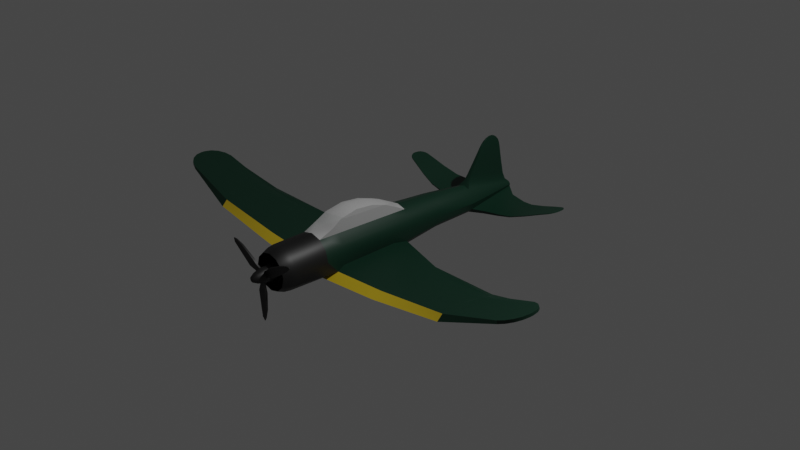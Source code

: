 # Source: zero.blend  (saved by Blender 3.5.10; exported with 4.5.12 LTS)
import bpy
from mathutils import Matrix  # noqa: F401  (used for matrix-valued properties, if any)

bpy.ops.wm.read_factory_settings(use_empty=True)
scene = bpy.context.scene
scene.name = 'Scene'

# ---- collections
col_collection = bpy.data.collections.new('Collection'); scene.collection.children.link(col_collection)
col_plane = bpy.data.collections.new('plane'); scene.collection.children.link(col_plane)

# ---- materials (node trees are filled in below, after node groups)
mat_green = bpy.data.materials.new('green')
mat_green.use_transparent_shadow = False
mat_yellow = bpy.data.materials.new('yellow')
mat_yellow.use_transparent_shadow = False
mat_black = bpy.data.materials.new('black')
mat_black.use_transparent_shadow = False
mat_trans = bpy.data.materials.new('trans')
mat_trans.use_transparent_shadow = False

# ---- node groups
ng_auto_smooth = bpy.data.node_groups.new('Auto Smooth', 'GeometryNodeTree')
_s = ng_auto_smooth.interface.new_socket(name='Geometry', in_out='OUTPUT', socket_type='NodeSocketGeometry')
_s = ng_auto_smooth.interface.new_socket(name='Geometry', in_out='INPUT', socket_type='NodeSocketGeometry')
_s = ng_auto_smooth.interface.new_socket(name='Angle', in_out='INPUT', socket_type='NodeSocketFloat')
_s.subtype = 'ANGLE'
_s.min_value = 0.0
_s.max_value = 3.142
ng_auto_smooth.is_modifier = True
_N = ng_auto_smooth.nodes; _L = ng_auto_smooth.links
n0 = _N.new('NodeGroupOutput'); n0.name = 'Group Output'; n0.location = (480, -100)
n1 = _N.new('NodeGroupInput'); n1.name = 'Group Input'; n1.location = (-420, -300)
n2 = _N.new('NodeGroupInput'); n2.name = 'Group Input.001'; n2.location = (-60, -100)
n3 = _N.new('GeometryNodeSetShadeSmooth'); n3.name = 'Set Shade Smooth'; n3.location = (120, -100)
n3.domain = 'EDGE'
n4 = _N.new('GeometryNodeSetShadeSmooth'); n4.name = 'Set Shade Smooth.001'; n4.location = (300, -100)
n5 = _N.new('GeometryNodeInputMeshEdgeAngle'); n5.name = 'Edge Angle'; n5.location = (-420, -220)
n6 = _N.new('GeometryNodeInputEdgeSmooth'); n6.name = 'Is Edge Smooth'; n6.location = (-60, -160)
n7 = _N.new('GeometryNodeInputShadeSmooth'); n7.name = 'Is Face Smooth'; n7.location = (-240, -340)
n8 = _N.new('FunctionNodeBooleanMath'); n8.name = 'Boolean Math'; n8.location = (-60, -220)
n9 = _N.new('FunctionNodeCompare'); n9.name = 'Compare'; n9.location = (-240, -180)
n9.operation = 'LESS_EQUAL'
_L.new(n5.outputs[0], n9.inputs[0])
_L.new(n4.outputs[0], n0.inputs[0])
_L.new(n1.outputs[1], n9.inputs[1])
_L.new(n9.outputs[0], n8.inputs[0])
_L.new(n7.outputs[0], n8.inputs[1])
_L.new(n2.outputs[0], n3.inputs[0])
_L.new(n6.outputs[0], n3.inputs[1])
_L.new(n3.outputs[0], n4.inputs[0])
_L.new(n8.outputs[0], n3.inputs[2])
n0.is_active_output = True

# ---- material node trees
mat_green.use_nodes = True; mat_green.node_tree.nodes.clear()
_N = mat_green.node_tree.nodes; _L = mat_green.node_tree.links
n0 = _N.new('ShaderNodeBsdfPrincipled'); n0.name = 'Principled BSDF'; n0.location = (10, 300)
n0.distribution = 'GGX'
n0.subsurface_method = 'RANDOM_WALK_SKIN'
n0.inputs[0].default_value = (0.0002174, 0.02365, 0.01169, 1.0)
n0.inputs[3].default_value = 1.45
n0.inputs[27].default_value = (0.0, 0.0, 0.0, 1.0)
n0.inputs[28].default_value = 1.0
n1 = _N.new('ShaderNodeOutputMaterial'); n1.name = 'Material Output'; n1.location = (300, 300)
_L.new(n0.outputs[0], n1.inputs[0])
n1.is_active_output = True
mat_yellow.use_nodes = True; mat_yellow.node_tree.nodes.clear()
_N = mat_yellow.node_tree.nodes; _L = mat_yellow.node_tree.links
n0 = _N.new('ShaderNodeBsdfPrincipled'); n0.name = 'Principled BSDF'; n0.location = (10, 300)
n0.distribution = 'GGX'
n0.subsurface_method = 'RANDOM_WALK_SKIN'
n0.inputs[0].default_value = (0.6982, 0.4943, 0.01987, 1.0)
n0.inputs[3].default_value = 1.45
n0.inputs[27].default_value = (0.0, 0.0, 0.0, 1.0)
n0.inputs[28].default_value = 1.0
n1 = _N.new('ShaderNodeOutputMaterial'); n1.name = 'Material Output'; n1.location = (300, 300)
_L.new(n0.outputs[0], n1.inputs[0])
n1.is_active_output = True
mat_black.use_nodes = True; mat_black.node_tree.nodes.clear()
_N = mat_black.node_tree.nodes; _L = mat_black.node_tree.links
n0 = _N.new('ShaderNodeBsdfPrincipled'); n0.name = 'Principled BSDF'; n0.location = (10, 300)
n0.distribution = 'GGX'
n0.subsurface_method = 'RANDOM_WALK_SKIN'
n0.inputs[0].default_value = (0.007193, 0.007193, 0.007193, 1.0)
n0.inputs[3].default_value = 1.45
n0.inputs[27].default_value = (0.0, 0.0, 0.0, 1.0)
n0.inputs[28].default_value = 1.0
n1 = _N.new('ShaderNodeOutputMaterial'); n1.name = 'Material Output'; n1.location = (300, 300)
_L.new(n0.outputs[0], n1.inputs[0])
n1.is_active_output = True
mat_trans.use_nodes = True; mat_trans.node_tree.nodes.clear()
_N = mat_trans.node_tree.nodes; _L = mat_trans.node_tree.links
n0 = _N.new('ShaderNodeBsdfPrincipled'); n0.name = 'Principled BSDF'; n0.location = (10, 300)
n0.distribution = 'GGX'
n0.subsurface_method = 'RANDOM_WALK_SKIN'
n0.inputs[3].default_value = 1.45
n0.inputs[4].default_value = 0.4882
n0.inputs[13].default_value = 0.4134
n0.inputs[27].default_value = (0.0, 0.0, 0.0, 1.0)
n0.inputs[28].default_value = 1.0
n1 = _N.new('ShaderNodeOutputMaterial'); n1.name = 'Material Output'; n1.location = (300, 300)
_L.new(n0.outputs[0], n1.inputs[0])
n1.is_active_output = True

# ---- world
world_world = bpy.data.worlds.new('World'); scene.world = world_world
world_world.use_nodes = True; world_world.node_tree.nodes.clear()
_N = world_world.node_tree.nodes; _L = world_world.node_tree.links
n0 = _N.new('ShaderNodeOutputWorld'); n0.name = 'World Output'; n0.location = (300, 300)
n1 = _N.new('ShaderNodeBackground'); n1.name = 'Background'; n1.location = (10, 300)
n1.inputs[0].default_value = (0.05088, 0.05088, 0.05088, 1.0)
_L.new(n1.outputs[0], n0.inputs[0])
n0.is_active_output = True
world_world.color = (0.05088, 0.05088, 0.05088)
world_world.use_sun_shadow = False
world_world.sun_shadow_jitter_overblur = 0.0

# ---- cameras
cam_camera = bpy.data.cameras.new('Camera')
cam_camera.clip_end = 100.0
cam_camera.ortho_scale = 7.314

# ---- lights
light_light = bpy.data.lights.new('Light', 'POINT')
light_light.transmission_factor = 0.0
light_light.energy = 1000.0
light_light.shadow_soft_size = 0.1
light_light.shadow_maximum_resolution = 0.006
light_light.use_absolute_resolution = True

# ---- meshes
me_cylinder = bpy.data.meshes.new('Cylinder')
me_cylinder.from_pydata([(0.0, 1.0, -0.6033), (0.0, 1.0, 1.0), (0.5, 0.866, -0.6033), (0.5, 0.866, 1.0), (0.866, 0.5, -0.6033), (0.866, 0.5, 1.0), (1.0, 1.49e-08, -0.6033), (1.0, 0.0, 1.0), (1.053, -0.5659, -1.081), (0.866, -0.5, 1.0), (0.5, -0.866, -0.6033), (0.5, -0.866, 1.0), (0.0, -1.0, -0.6033), (0.0, -1.0, 1.0), (0.8331, -0.6831, -5.2), (0.4945, -1.037, -5.393), (0.0, -0.9978, -5.422), (0.8331, -0.6831, -5.2), (0.8866, -0.1112, -5.422), (0.7678, 0.3321, -5.422), (0.4433, 0.6566, -5.422), (0.0, 0.7753, -5.422), (0.0, -0.9577, 1.292), (0.4789, -0.8294, 1.292), (0.8294, -0.4789, 1.292), (0.9577, 1.49e-08, 1.292), (0.0, 0.9577, 1.292), (0.4789, 0.8294, 1.292), (0.8294, 0.4789, 1.292), (0.0, -0.8387, 1.584), (0.4193, -0.7263, 1.584), (0.7263, -0.4193, 1.584), (0.8387, 2.98e-08, 1.584), (0.7263, 0.4193, 1.584), (0.4193, 0.7263, 1.584), (0.0, 0.8387, 1.584), (0.0, -0.9506, -9.615), (0.3625, -0.8819, -9.602), (0.6126, -0.658, -9.589), (0.6907, -0.3397, -9.586), (0.5834, -0.01352, -9.595), (0.3222, 0.2367, -9.604), (0.0, 0.3454, -9.62), (-0.06039, -0.6095, -12.67), (0.0, -0.6345, -12.66), (0.1041, -0.6177, -12.66), (0.164, -0.5652, -12.66), (0.1849, -0.4904, -12.66), (0.1612, -0.4132, -12.66), (0.09989, -0.3542, -12.66), (0.0, -0.3298, -12.67), (0.396, 0.4967, -7.405), (0.0, 0.6028, -7.405), (0.6861, -0.586, -7.406), (0.7922, -0.1921, -7.406), (0.0, -0.9811, -7.405), (0.6857, 0.2061, -7.406), (0.396, -0.875, -7.405), (3.39, -0.7811, -0.8194), (3.528, -0.4743, -1.185), (3.414, -0.9746, -4.489), (3.576, -0.5161, -4.219), (6.932, -0.3083, -0.9505), (6.946, -0.05644, -1.208), (6.916, -0.3419, -4.024), (6.991, -0.2909, -3.784), (0.4433, 0.9222, -4.915), (0.0, 1.041, -4.915), (0.5232, 1.163, -1.302), (0.0, 1.232, -1.302), (9.585, 0.6101, -1.332), (10.33, 0.8555, -2.233), (9.87, 0.7078, -1.434), (10.11, 0.7888, -1.64), (10.27, 0.8407, -1.921), (10.31, 0.9835, -2.215), (9.558, 0.7642, -1.312), (10.25, 0.9745, -1.903), (10.09, 0.9297, -1.622), (9.845, 0.8558, -1.414), (10.33, 0.8524, -2.434), (9.588, 0.5852, -3.399), (10.27, 0.8282, -2.751), (10.11, 0.769, -3.045), (9.869, 0.6836, -3.273), (9.569, 0.7091, -3.383), (10.31, 0.9771, -2.415), (9.851, 0.804, -3.256), (10.09, 0.8882, -3.028), (10.25, 0.949, -2.732), (0.7874, -0.5436, -4.458), (0.8071, -0.5327, -3.494), (0.8267, -0.5218, -2.531), (0.8464, -0.5109, -1.567), (0.9093, -0.08898, -4.458), (0.9319, -0.06674, -3.494), (0.9546, -0.04449, -2.531), (0.9773, -0.02225, -1.567), (0.4887, 0.8241, -1.567), (0.4773, 0.7822, -2.531), (0.466, 0.7403, -3.494), (0.4546, 0.6985, -4.458), (0.7874, 0.3656, -4.458), (0.8071, 0.3992, -3.494), (0.8267, 0.4328, -2.531), (0.8464, 0.4664, -1.567), (3.479, -0.6075, -3.802), (3.456, -0.5914, -3.009), (3.462, -0.5753, -2.27), (3.468, -0.5592, -1.53), (7.002, -0.1681, -3.247), (6.96, -0.06233, -2.784), (6.984, -0.03508, -2.216), (6.889, 0.005241, -1.565), (0.4887, 1.434, -1.776), (0.4773, 1.585, -2.643), (0.466, 1.488, -3.511), (0.4546, 1.226, -4.309), (0.0, 1.565, -1.776), (0.0, 1.713, -2.643), (0.0, 1.613, -3.511), (0.0, 1.348, -4.309), (0.6058, -0.6545, -9.362), (0.3625, -0.8819, -9.602), (0.164, -0.5652, -12.66), (0.1041, -0.6177, -12.66), (0.6126, -0.658, -9.589), (0.3568, -0.8785, -9.374), (0.164, -0.5652, -12.66), (0.1041, -0.6177, -12.66), (2.533, -0.5194, -10.05), (2.404, -0.4831, -11.66), (2.379, -0.5166, -11.67), (2.497, -0.5689, -10.05), (1.14, -0.6797, -9.873), (1.872, -0.6295, -9.997), (1.785, -0.7306, -10.01), (1.057, -0.8195, -9.872), (0.8887, -0.6694, -12.1), (1.793, -0.618, -11.82), (1.824, -0.5826, -11.81), (0.8658, -0.6318, -12.11), (3.169, -0.2618, -11.57), (3.886, -0.02892, -11.52), (3.885, -0.05386, -11.52), (3.157, -0.2922, -11.58), (3.947, -0.04317, -10.37), (3.243, -0.3102, -10.19), (3.26, -0.2657, -10.19), (3.948, -0.006755, -10.37), (4.616, 0.1816, -10.93), (4.306, 0.08188, -10.47), (4.598, 0.1784, -10.79), (4.532, 0.1583, -10.65), (4.43, 0.1244, -10.54), (4.295, 0.1127, -10.47), (4.606, 0.2077, -10.93), (4.419, 0.1546, -10.54), (4.521, 0.1874, -10.65), (4.587, 0.206, -10.79), (4.245, 0.05525, -11.5), (4.607, 0.1739, -11.12), (4.378, 0.09629, -11.47), (4.494, 0.1333, -11.38), (4.574, 0.1605, -11.26), (4.597, 0.1981, -11.12), (4.237, 0.07646, -11.5), (4.565, 0.1833, -11.26), (4.485, 0.155, -11.38), (4.37, 0.1175, -11.47), (0.1445, 0.5093, -9.808), (0.0, 0.5582, -9.815), (0.09013, -0.115, -12.37), (0.0, -0.09296, -12.37), (-0.09013, -0.115, -12.37), (-0.06456, 1.948, -10.72), (-0.02061, 1.71, -11.96), (-0.02713, 0.9273, -12.11), (-0.03704, 0.1933, -12.27), (0.0, 1.719, -11.96), (0.0, 0.9433, -12.11), (0.0, 0.213, -12.28), (0.02061, 1.71, -11.96), (0.02713, 0.9273, -12.11), (0.03704, 0.1933, -12.27), (0.0, 0.8596, -10.0), (0.0, 1.398, -10.37), (0.0, 1.992, -10.73), (0.1214, 0.7721, -9.987), (0.1082, 1.327, -10.36), (0.06456, 1.948, -10.72), (-0.05501, 2.038, -10.78), (-0.01429, 2.337, -11.4), (-0.03972, 2.176, -10.9), (-0.02661, 2.282, -11.06), (-0.01769, 2.338, -11.23), (0.0, 2.078, -10.79), (0.0, 2.346, -11.4), (0.0, 2.205, -10.9), (0.0, 2.3, -11.06), (0.0, 2.35, -11.24), (0.01429, 2.337, -11.4), (0.05501, 2.038, -10.78), (0.01769, 2.338, -11.23), (0.02661, 2.282, -11.06), (0.03972, 2.176, -10.9), (-0.01423, 2.332, -11.42), (-0.01854, 1.864, -11.92), (-0.01426, 2.273, -11.58), (-0.01509, 2.163, -11.73), (-0.01659, 2.019, -11.85), (0.0, 2.34, -11.43), (0.0, 1.873, -11.92), (0.0, 2.28, -11.58), (0.0, 2.171, -11.73), (0.0, 2.027, -11.85), (0.01854, 1.864, -11.92), (0.01423, 2.332, -11.42), (0.01659, 2.019, -11.85), (0.01509, 2.163, -11.73), (0.01426, 2.273, -11.58), (-0.5, 0.866, -0.6033), (-0.5, 0.866, 1.0), (-0.866, 0.5, -0.6033), (-0.866, 0.5, 1.0), (-1.0, 1.49e-08, -0.6033), (-1.0, 0.0, 1.0), (-1.053, -0.5659, -1.081), (-0.866, -0.5, 1.0), (-0.5, -0.866, -0.6033), (-0.5, -0.866, 1.0), (-0.8331, -0.6831, -5.2), (-0.4945, -1.037, -5.393), (-0.8331, -0.6831, -5.2), (-0.8866, -0.1112, -5.422), (-0.7678, 0.3321, -5.422), (-0.4433, 0.6566, -5.422), (-0.4789, -0.8294, 1.292), (-0.8294, -0.4789, 1.292), (-0.9577, 1.49e-08, 1.292), (-0.4789, 0.8294, 1.292), (-0.8294, 0.4789, 1.292), (-0.4193, -0.7263, 1.584), (-0.7263, -0.4193, 1.584), (-0.8387, 2.98e-08, 1.584), (-0.7263, 0.4193, 1.584), (-0.4193, 0.7263, 1.584), (-0.3625, -0.8819, -9.602), (-0.6126, -0.658, -9.589), (-0.6907, -0.3397, -9.586), (-0.5834, -0.01352, -9.595), (-0.3222, 0.2367, -9.604), (0.06039, -0.6095, -12.67), (-0.1041, -0.6177, -12.66), (-0.164, -0.5652, -12.66), (-0.1849, -0.4904, -12.66), (-0.1612, -0.4132, -12.66), (-0.09989, -0.3542, -12.66), (-0.396, 0.4967, -7.405), (-0.6861, -0.586, -7.406), (-0.7922, -0.1921, -7.406), (-0.6857, 0.2061, -7.406), (-0.396, -0.875, -7.405), (-3.39, -0.7811, -0.8194), (-3.528, -0.4743, -1.185), (-3.414, -0.9746, -4.489), (-3.576, -0.5161, -4.219), (-6.932, -0.3083, -0.9505), (-6.946, -0.05644, -1.208), (-6.916, -0.3419, -4.024), (-6.991, -0.2909, -3.784), (-0.4433, 0.9222, -4.915), (-0.5232, 1.163, -1.302), (-9.585, 0.6101, -1.332), (-10.33, 0.8555, -2.233), (-9.87, 0.7078, -1.434), (-10.11, 0.7888, -1.64), (-10.27, 0.8407, -1.921), (-10.31, 0.9835, -2.215), (-9.558, 0.7642, -1.312), (-10.25, 0.9745, -1.903), (-10.09, 0.9297, -1.622), (-9.845, 0.8558, -1.414), (-10.33, 0.8524, -2.434), (-9.588, 0.5852, -3.399), (-10.27, 0.8282, -2.751), (-10.11, 0.769, -3.045), (-9.869, 0.6836, -3.273), (-9.569, 0.7091, -3.383), (-10.31, 0.9771, -2.415), (-9.851, 0.804, -3.256), (-10.09, 0.8882, -3.028), (-10.25, 0.949, -2.732), (-0.7874, -0.5436, -4.458), (-0.8071, -0.5327, -3.494), (-0.8267, -0.5218, -2.531), (-0.8464, -0.5109, -1.567), (-0.9093, -0.08898, -4.458), (-0.9319, -0.06674, -3.494), (-0.9546, -0.04449, -2.531), (-0.9773, -0.02225, -1.567), (-0.4887, 0.8241, -1.567), (-0.4773, 0.7822, -2.531), (-0.466, 0.7403, -3.494), (-0.4546, 0.6985, -4.458), (-0.7874, 0.3656, -4.458), (-0.8071, 0.3992, -3.494), (-0.8267, 0.4328, -2.531), (-0.8464, 0.4664, -1.567), (-3.479, -0.6075, -3.802), (-3.456, -0.5914, -3.009), (-3.462, -0.5753, -2.27), (-3.468, -0.5592, -1.53), (-7.002, -0.1681, -3.247), (-6.96, -0.06233, -2.784), (-6.984, -0.03508, -2.216), (-6.889, 0.005241, -1.565), (-0.4887, 1.434, -1.776), (-0.4773, 1.585, -2.643), (-0.466, 1.488, -3.511), (-0.4546, 1.226, -4.309), (-0.6058, -0.6545, -9.362), (-0.3625, -0.8819, -9.602), (-0.164, -0.5652, -12.66), (-0.1041, -0.6177, -12.66), (-0.6126, -0.658, -9.589), (-0.3568, -0.8785, -9.374), (-0.164, -0.5652, -12.66), (-0.1041, -0.6177, -12.66), (-2.533, -0.5194, -10.05), (-2.404, -0.4831, -11.66), (-2.379, -0.5166, -11.67), (-2.497, -0.5689, -10.05), (-1.14, -0.6797, -9.873), (-1.872, -0.6295, -9.997), (-1.785, -0.7306, -10.01), (-1.057, -0.8195, -9.872), (-0.8887, -0.6694, -12.1), (-1.793, -0.618, -11.82), (-1.824, -0.5826, -11.81), (-0.8658, -0.6318, -12.11), (-3.169, -0.2618, -11.57), (-3.886, -0.02892, -11.52), (-3.885, -0.05386, -11.52), (-3.157, -0.2922, -11.58), (-3.947, -0.04317, -10.37), (-3.243, -0.3102, -10.19), (-3.26, -0.2657, -10.19), (-3.948, -0.006755, -10.37), (-4.616, 0.1816, -10.93), (-4.306, 0.08188, -10.47), (-4.598, 0.1784, -10.79), (-4.532, 0.1583, -10.65), (-4.43, 0.1244, -10.54), (-4.295, 0.1127, -10.47), (-4.606, 0.2077, -10.93), (-4.419, 0.1546, -10.54), (-4.521, 0.1874, -10.65), (-4.587, 0.206, -10.79), (-4.245, 0.05525, -11.5), (-4.607, 0.1739, -11.12), (-4.378, 0.09629, -11.47), (-4.494, 0.1333, -11.38), (-4.574, 0.1605, -11.26), (-4.597, 0.1981, -11.12), (-4.237, 0.07646, -11.5), (-4.565, 0.1833, -11.26), (-4.485, 0.155, -11.38), (-4.37, 0.1175, -11.47), (-0.1445, 0.5093, -9.808), (-0.09013, -0.115, -12.37), (0.09013, -0.115, -12.37), (0.06456, 1.948, -10.72), (0.02061, 1.71, -11.96), (0.02713, 0.9273, -12.11), (0.03704, 0.1933, -12.27), (-0.02061, 1.71, -11.96), (-0.02713, 0.9273, -12.11), (-0.03704, 0.1933, -12.27), (-0.1214, 0.7721, -9.987), (-0.1082, 1.327, -10.36), (-0.06456, 1.948, -10.72), (0.05501, 2.038, -10.78), (0.01429, 2.337, -11.4), (0.03972, 2.176, -10.9), (0.02661, 2.282, -11.06), (0.01769, 2.338, -11.23), (-0.01429, 2.337, -11.4), (-0.05501, 2.038, -10.78), (-0.01769, 2.338, -11.23), (-0.02661, 2.282, -11.06), (-0.03972, 2.176, -10.9), (0.01423, 2.332, -11.42), (0.01854, 1.864, -11.92), (0.01426, 2.273, -11.58), (0.01509, 2.163, -11.73), (0.01659, 2.019, -11.85), (-0.01854, 1.864, -11.92), (-0.01423, 2.332, -11.42), (-0.01659, 2.019, -11.85), (-0.01509, 2.163, -11.73), (-0.01426, 2.273, -11.58)], [(44, 43), (126, 127), (127, 123), (44, 252), (325, 326), (326, 322)], [(0, 1, 3, 2), (2, 3, 5, 4), (4, 5, 7, 6), (6, 7, 9, 8), (8, 9, 11, 10), (10, 11, 13, 12), (27, 26, 35, 34), (9, 7, 25, 24), (24, 25, 32, 31), (22, 23, 30, 29), (11, 9, 24, 23), (7, 5, 28, 25), (5, 3, 27, 28), (23, 24, 31, 30), (13, 11, 23, 22), (3, 1, 26, 27), (25, 28, 33, 32), (28, 27, 34, 33), (94, 90, 17, 18), (0, 2, 68, 69), (101, 20, 66, 117), (102, 94, 18, 19), (101, 102, 19, 20), (12, 10, 15, 16), (182, 179, 212, 216), (52, 51, 41, 42), (54, 53, 38, 39), (56, 54, 39, 40), (57, 55, 36, 37), (51, 56, 40, 41), (53, 57, 37, 38), (46, 38, 122, 124), (125, 124, 128, 129), (187, 190, 202, 196), (39, 38, 46, 47), (40, 39, 47, 48), (37, 36, 44, 45), (41, 40, 48, 49), (17, 15, 57, 53), (20, 19, 56, 51), (15, 16, 55, 57), (19, 18, 54, 56), (18, 17, 53, 54), (21, 20, 51, 52), (106, 61, 65, 110), (90, 14, 61, 106), (10, 8, 59, 58), (15, 10, 58, 60), (14, 15, 60, 61), (63, 113, 112, 111, 110, 65, 85, 87, 88, 89, 86, 75, 77, 78, 79, 76), (61, 60, 64, 65), (60, 58, 62, 64), (58, 59, 63, 62), (64, 62, 70, 72, 73, 74, 71, 80, 82, 83, 84, 81), (65, 64, 81, 85), (71, 75, 86, 80), (62, 63, 76, 70), (70, 76, 79, 72), (72, 79, 78, 73), (73, 78, 77, 74), (74, 77, 75, 71), (80, 86, 89, 82), (82, 89, 88, 83), (83, 88, 87, 84), (84, 87, 85, 81), (121, 117, 66, 67), (20, 21, 67, 66), (69, 68, 114, 118), (118, 114, 115, 119), (119, 115, 116, 120), (120, 116, 117, 121), (8, 93, 109, 59), (93, 92, 108, 109), (92, 91, 107, 108), (91, 90, 106, 107), (59, 109, 113, 63), (109, 108, 112, 113), (108, 107, 111, 112), (107, 106, 110, 111), (2, 4, 105, 98), (98, 105, 104, 99), (99, 104, 103, 100), (100, 103, 102, 101), (4, 6, 97, 105), (105, 97, 96, 104), (104, 96, 95, 103), (103, 95, 94, 102), (2, 98, 114, 68), (98, 99, 115, 114), (99, 100, 116, 115), (100, 101, 117, 116), (6, 8, 93, 97), (97, 93, 92, 96), (96, 92, 91, 95), (95, 91, 90, 94), (124, 122, 126, 128), (45, 46, 124, 125), (37, 45, 125, 123), (136, 139, 132, 133), (135, 136, 133, 130), (139, 140, 131, 132), (144, 143, 166, 160), (140, 135, 130, 131), (146, 144, 160, 162, 163, 164, 161, 150, 152, 153, 154, 151), (149, 146, 151, 155), (143, 149, 155, 157, 158, 159, 156, 165, 167, 168, 169, 166), (150, 161, 165, 156), (128, 126, 134, 141), (141, 134, 135, 140), (125, 128, 141, 138), (138, 141, 140, 139), (126, 123, 137, 134), (134, 137, 136, 135), (123, 125, 138, 137), (137, 138, 139, 136), (130, 133, 147, 148), (148, 147, 146, 149), (131, 130, 148, 142), (142, 148, 149, 143), (133, 132, 145, 147), (147, 145, 144, 146), (132, 131, 142, 145), (145, 142, 143, 144), (150, 156, 159, 152), (152, 159, 158, 153), (153, 158, 157, 154), (154, 157, 155, 151), (160, 166, 169, 162), (162, 169, 168, 163), (163, 168, 167, 164), (164, 167, 165, 161), (176, 175, 191, 193, 194, 195, 192, 206, 208, 209, 210, 207), (190, 182, 216, 218, 219, 220, 217, 201, 203, 204, 205, 202), (192, 197, 211, 206), (197, 201, 217, 211), (179, 176, 207, 212), (170, 172, 184, 188), (188, 184, 183, 189), (189, 183, 182, 190), (171, 170, 188, 185), (185, 188, 189, 186), (186, 189, 190, 187), (172, 173, 181, 184), (184, 181, 180, 183), (183, 180, 179, 182), (173, 174, 178, 181), (181, 178, 177, 180), (180, 177, 176, 179), (191, 196, 198, 193), (193, 198, 199, 194), (194, 199, 200, 195), (195, 200, 197, 192), (196, 202, 205, 198), (198, 205, 204, 199), (199, 204, 203, 200), (200, 203, 201, 197), (206, 211, 213, 208), (208, 213, 214, 209), (209, 214, 215, 210), (210, 215, 212, 207), (211, 217, 220, 213), (213, 220, 219, 214), (214, 219, 218, 215), (215, 218, 216, 212), (175, 187, 196, 191), (49, 50, 173, 172), (42, 41, 170, 171), (41, 49, 172, 170), (0, 221, 222, 1), (221, 223, 224, 222), (223, 225, 226, 224), (225, 227, 228, 226), (227, 229, 230, 228), (229, 12, 13, 230), (240, 246, 35, 26), (228, 238, 239, 226), (238, 243, 244, 239), (22, 29, 242, 237), (230, 237, 238, 228), (226, 239, 241, 224), (224, 241, 240, 222), (237, 242, 243, 238), (13, 22, 237, 230), (222, 240, 26, 1), (239, 244, 245, 241), (241, 245, 246, 240), (297, 234, 233, 293), (0, 69, 272, 221), (304, 320, 271, 236), (305, 235, 234, 297), (304, 236, 235, 305), (12, 16, 232, 229), (376, 397, 212, 179), (52, 42, 251, 258), (260, 249, 248, 259), (261, 250, 249, 260), (262, 247, 36, 55), (258, 251, 250, 261), (259, 248, 247, 262), (254, 323, 321, 248), (324, 328, 327, 323), (187, 196, 388, 381), (249, 255, 254, 248), (250, 256, 255, 249), (247, 253, 44, 36), (251, 257, 256, 250), (233, 259, 262, 232), (236, 258, 261, 235), (232, 262, 55, 16), (235, 261, 260, 234), (234, 260, 259, 233), (21, 52, 258, 236), (309, 313, 270, 266), (293, 309, 266, 231), (229, 263, 264, 227), (232, 265, 263, 229), (231, 266, 265, 232), (268, 279, 282, 281, 280, 278, 289, 292, 291, 290, 288, 270, 313, 314, 315, 316), (266, 270, 269, 265), (265, 269, 267, 263), (263, 267, 268, 264), (269, 284, 287, 286, 285, 283, 274, 277, 276, 275, 273, 267), (270, 288, 284, 269), (274, 283, 289, 278), (267, 273, 279, 268), (273, 275, 282, 279), (275, 276, 281, 282), (276, 277, 280, 281), (277, 274, 278, 280), (283, 285, 292, 289), (285, 286, 291, 292), (286, 287, 290, 291), (287, 284, 288, 290), (121, 67, 271, 320), (236, 271, 67, 21), (69, 118, 317, 272), (118, 119, 318, 317), (119, 120, 319, 318), (120, 121, 320, 319), (227, 264, 312, 296), (296, 312, 311, 295), (295, 311, 310, 294), (294, 310, 309, 293), (264, 268, 316, 312), (312, 316, 315, 311), (311, 315, 314, 310), (310, 314, 313, 309), (221, 301, 308, 223), (301, 302, 307, 308), (302, 303, 306, 307), (303, 304, 305, 306), (223, 308, 300, 225), (308, 307, 299, 300), (307, 306, 298, 299), (306, 305, 297, 298), (221, 272, 317, 301), (301, 317, 318, 302), (302, 318, 319, 303), (303, 319, 320, 304), (225, 300, 296, 227), (300, 299, 295, 296), (299, 298, 294, 295), (298, 297, 293, 294), (323, 327, 325, 321), (253, 324, 323, 254), (247, 322, 324, 253), (335, 332, 331, 338), (334, 329, 332, 335), (338, 331, 330, 339), (343, 359, 365, 342), (339, 330, 329, 334), (345, 350, 353, 352, 351, 349, 360, 363, 362, 361, 359, 343), (348, 354, 350, 345), (342, 365, 368, 367, 366, 364, 355, 358, 357, 356, 354, 348), (349, 355, 364, 360), (327, 340, 333, 325), (340, 339, 334, 333), (324, 337, 340, 327), (337, 338, 339, 340), (325, 333, 336, 322), (333, 334, 335, 336), (322, 336, 337, 324), (336, 335, 338, 337), (329, 347, 346, 332), (347, 348, 345, 346), (330, 341, 347, 329), (341, 342, 348, 347), (332, 346, 344, 331), (346, 345, 343, 344), (331, 344, 341, 330), (344, 343, 342, 341), (349, 351, 358, 355), (351, 352, 357, 358), (352, 353, 356, 357), (353, 350, 354, 356), (359, 361, 368, 365), (361, 362, 367, 368), (362, 363, 366, 367), (363, 360, 364, 366), (373, 393, 396, 395, 394, 392, 383, 386, 385, 384, 382, 372), (381, 388, 391, 390, 389, 387, 398, 401, 400, 399, 397, 376), (383, 392, 211, 197), (197, 211, 398, 387), (179, 212, 393, 373), (369, 379, 378, 370), (379, 380, 377, 378), (380, 381, 376, 377), (171, 185, 379, 369), (185, 186, 380, 379), (186, 187, 381, 380), (370, 378, 181, 173), (378, 377, 180, 181), (377, 376, 179, 180), (173, 181, 375, 371), (181, 180, 374, 375), (180, 179, 373, 374), (382, 384, 198, 196), (384, 385, 199, 198), (385, 386, 200, 199), (386, 383, 197, 200), (196, 198, 391, 388), (198, 199, 390, 391), (199, 200, 389, 390), (200, 197, 387, 389), (392, 394, 213, 211), (394, 395, 214, 213), (395, 396, 215, 214), (396, 393, 212, 215), (211, 213, 401, 398), (213, 214, 400, 401), (214, 215, 399, 400), (215, 212, 397, 399), (372, 382, 196, 187), (257, 370, 173, 50), (42, 171, 369, 251), (251, 369, 370, 257)])
me_cylinder.polygons.foreach_set('use_smooth', [True] * 336)
me_cylinder.polygons.foreach_set('material_index', [2, 2, 2, 2, 2, 2, 2, 2, 2, 2, 2, 2, 2, 2, 2, 2, 2, 2, 0, 3, 3, 0, 0, 0, 0, 0, 0, 0, 0, 0, 0, 0, 0, 0, 0, 0, 0, 0, 0, 0, 0, 0, 0, 0, 0, 0, 1, 0, 0, 0, 0, 0, 1, 0, 0, 0, 0, 0, 0, 0, 0, 0, 0, 0, 0, 3, 3, 3, 3, 3, 3, 0, 0, 0, 0, 0, 0, 0, 0, 0, 0, 0, 0, 0, 0, 0, 0, 3, 3, 3, 3, 0, 0, 0, 0, 0, 0, 0, 0, 0, 0, 0, 0, 0, 0, 0, 0, 0, 0, 0, 0, 0, 0, 0, 0, 0, 0, 0, 0, 0, 0, 0, 0, 0, 0, 0, 0, 0, 0, 0, 0, 0, 0, 0, 0, 0, 0, 0, 0, 0, 0, 0, 0, 0, 0, 0, 0, 0, 0, 0, 0, 0, 0, 0, 0, 0, 0, 0, 0, 0, 0, 0, 0, 0, 0, 0, 0, 0, 2, 2, 2, 2, 2, 2, 2, 2, 2, 2, 2, 2, 2, 2, 2, 2, 2, 2, 0, 3, 3, 0, 0, 0, 0, 0, 0, 0, 0, 0, 0, 0, 0, 0, 0, 0, 0, 0, 0, 0, 0, 0, 0, 0, 0, 0, 1, 0, 0, 0, 0, 0, 1, 0, 0, 0, 0, 0, 0, 0, 0, 0, 0, 0, 0, 3, 3, 3, 3, 3, 3, 0, 0, 0, 0, 0, 0, 0, 0, 0, 0, 0, 0, 0, 0, 0, 0, 3, 3, 3, 3, 0, 0, 0, 0, 0, 0, 0, 0, 0, 0, 0, 0, 0, 0, 0, 0, 0, 0, 0, 0, 0, 0, 0, 0, 0, 0, 0, 0, 0, 0, 0, 0, 0, 0, 0, 0, 0, 0, 0, 0, 0, 0, 0, 0, 0, 0, 0, 0, 0, 0, 0, 0, 0, 0, 0, 0, 0, 0, 0, 0, 0, 0, 0, 0, 0, 0, 0, 0, 0, 0, 0, 0, 0, 0, 0, 0, 0])
_uv = me_cylinder.uv_layers.new(name='UVMap')
_uv.uv.foreach_set('vector', [1.0, 0.5, 1.0, 1.0, 0.9167, 1.0, 0.9167, 0.5, 0.9167, 0.5, 0.9167, 1.0, 0.8333, 1.0, 0.8333, 0.5, 0.8333, 0.5, 0.8333, 1.0, 0.75, 1.0, 0.75, 0.5, 0.75, 0.5, 0.75, 1.0, 0.6667, 1.0, 0.6667, 0.5, 0.6667, 0.5, 0.6667, 1.0, 0.5833, 1.0, 0.5833, 0.5, 0.5833, 0.5, 0.5833, 1.0, 0.5, 1.0, 0.5, 0.5, 0.9167, 1.0, 1.0, 1.0, 1.0, 1.0, 0.9167, 1.0, 0.6667, 1.0, 0.75, 1.0, 0.75, 1.0, 0.6667, 1.0, 0.6667, 1.0, 0.75, 1.0, 0.75, 1.0, 0.6667, 1.0, 0.5, 1.0, 0.5833, 1.0, 0.5833, 1.0, 0.5, 1.0, 0.5833, 1.0, 0.6667, 1.0, 0.6667, 1.0, 0.5833, 1.0, 0.75, 1.0, 0.8333, 1.0, 0.8333, 1.0, 0.75, 1.0, 0.8333, 1.0, 0.9167, 1.0, 0.9167, 1.0, 0.8333, 1.0, 0.5833, 1.0, 0.6667, 1.0, 0.6667, 1.0, 0.5833, 1.0, 0.5, 1.0, 0.5833, 1.0, 0.5833, 1.0, 0.5, 1.0, 0.9167, 1.0, 1.0, 1.0, 1.0, 1.0, 0.9167, 1.0, 0.75, 1.0, 0.8333, 1.0, 0.8333, 1.0, 0.75, 1.0, 0.8333, 1.0, 0.9167, 1.0, 0.9167, 1.0, 0.8333, 1.0, 0.75, 0.5, 0.6667, 0.5, 0.6667, 0.5, 0.75, 0.5, 1.0, 0.5, 0.9167, 0.5, 0.9167, 0.5, 1.0, 0.5, 0.9167, 0.5, 0.9167, 0.5, 0.9167, 0.5, 0.9167, 0.5, 0.8333, 0.5, 0.75, 0.5, 0.75, 0.5, 0.8333, 0.5, 0.9167, 0.5, 0.8333, 0.5, 0.8333, 0.5, 0.9167, 0.5, 0.5, 0.5, 0.4167, 0.5, 0.4167, 0.5, 0.5, 0.5, 0.87, 0.4578, 0.75, 0.49, 0.75, 0.49, 0.87, 0.4578, 1.0, 0.5, 0.9167, 0.5, 0.9167, 0.5, 1.0, 0.5, 0.75, 0.5, 0.6667, 0.5, 0.6667, 0.5, 0.75, 0.5, 0.8333, 0.5, 0.75, 0.5, 0.75, 0.5, 0.8333, 0.5, 0.5833, 0.5, 0.5, 0.5, 0.5, 0.5, 0.5833, 0.5, 0.9167, 0.5, 0.8333, 0.5, 0.8333, 0.5, 0.9167, 0.5, 0.6667, 0.5, 0.5833, 0.5, 0.5833, 0.5, 0.6667, 0.5, 0.6667, 0.5, 0.6667, 0.5, 0.6667, 0.5, 0.6667, 0.5, 0.87, 0.04215, 0.9578, 0.13, 0.9578, 0.13, 0.87, 0.04215, 1.0, 0.5, 0.9167, 0.5, 0.9167, 0.5, 1.0, 0.5, 0.75, 0.5, 0.6667, 0.5, 0.6667, 0.5, 0.75, 0.5, 0.8333, 0.5, 0.75, 0.5, 0.75, 0.5, 0.8333, 0.5, 0.5833, 0.5, 0.5, 0.5, 0.5, 0.5, 0.5833, 0.5, 0.9167, 0.5, 0.8333, 0.5, 0.8333, 0.5, 0.9167, 0.5, 0.6667, 0.5, 0.5833, 0.5, 0.5833, 0.5, 0.6667, 0.5, 0.9167, 0.5, 0.8333, 0.5, 0.8333, 0.5, 0.9167, 0.5, 0.5833, 0.5, 0.5, 0.5, 0.5, 0.5, 0.5833, 0.5, 0.8333, 0.5, 0.75, 0.5, 0.75, 0.5, 0.8333, 0.5, 0.75, 0.5, 0.6667, 0.5, 0.6667, 0.5, 0.75, 0.5, 1.0, 0.5, 0.9167, 0.5, 0.9167, 0.5, 1.0, 0.5, 0.3333, 0.5, 0.3333, 0.5, 0.3333, 0.5, 0.3333, 0.5, 0.3333, 0.5, 0.3333, 0.5, 0.3333, 0.5, 0.3333, 0.5, 0.4167, 0.5, 0.3333, 0.5, 0.3333, 0.5, 0.4167, 0.5, 0.4167, 0.5, 0.4167, 0.5, 0.4167, 0.5, 0.4167, 0.5, 0.3333, 0.5, 0.4167, 0.5, 0.4167, 0.5, 0.3333, 0.5, 0.3333, 0.5, 0.3333, 0.5, 0.3333, 0.5, 0.3333, 0.5, 0.3333, 0.5, 0.3333, 0.5, 0.3333, 0.5, 0.3333, 0.5, 0.3344, 0.5, 0.3339, 0.5, 0.3333, 0.5, 0.3333, 0.5, 0.334, 0.5, 0.3372, 0.5, 0.3339, 0.5, 0.3333, 0.5, 0.3333, 0.5, 0.4167, 0.5, 0.4167, 0.5, 0.3333, 0.5, 0.4167, 0.5, 0.4167, 0.5, 0.4167, 0.5, 0.4167, 0.5, 0.4167, 0.5, 0.3333, 0.5, 0.3333, 0.5, 0.4167, 0.5, 0.4167, 0.5, 0.4167, 0.5, 0.4167, 0.5, 0.4171, 0.5, 0.4167, 0.5, 0.4176, 0.5, 0.4167, 0.5, 0.4167, 0.5, 0.4175, 0.5, 0.4167, 0.5, 0.4169, 0.5, 0.4167, 0.5, 0.3333, 0.5, 0.4167, 0.5, 0.4167, 0.5, 0.3333, 0.5, 0.4167, 0.5, 0.3333, 0.5, 0.3333, 0.5, 0.4167, 0.5, 0.4167, 0.5, 0.3333, 0.5, 0.3333, 0.5, 0.4167, 0.5, 0.4167, 0.5, 0.3333, 0.5, 0.3339, 0.5, 0.4171, 0.5, 0.4171, 0.5, 0.3339, 0.5, 0.3372, 0.5, 0.4167, 0.5, 0.4167, 0.5, 0.3372, 0.5, 0.334, 0.5, 0.4176, 0.5, 0.4176, 0.5, 0.334, 0.5, 0.3333, 0.5, 0.4167, 0.5, 0.4167, 0.5, 0.3333, 0.5, 0.3339, 0.5, 0.4175, 0.5, 0.4175, 0.5, 0.3339, 0.5, 0.3344, 0.5, 0.4167, 0.5, 0.4167, 0.5, 0.3344, 0.5, 0.3333, 0.5, 0.4169, 0.5, 0.4169, 0.5, 0.3333, 0.5, 0.3333, 0.5, 0.4167, 0.5, 1.0, 0.5, 0.9167, 0.5, 0.9167, 0.5, 1.0, 0.5, 0.9167, 0.5, 1.0, 0.5, 1.0, 0.5, 0.9167, 0.5, 1.0, 0.5, 0.9167, 0.5, 0.9167, 0.5, 1.0, 0.5, 1.0, 0.5, 0.9167, 0.5, 0.9167, 0.5, 1.0, 0.5, 1.0, 0.5, 0.9167, 0.5, 0.9167, 0.5, 1.0, 0.5, 1.0, 0.5, 0.9167, 0.5, 0.9167, 0.5, 1.0, 0.5, 0.3333, 0.5, 0.3333, 0.5, 0.3333, 0.5, 0.3333, 0.5, 0.3333, 0.5, 0.3333, 0.5, 0.3333, 0.5, 0.3333, 0.5, 0.3333, 0.5, 0.3333, 0.5, 0.3333, 0.5, 0.3333, 0.5, 0.3333, 0.5, 0.3333, 0.5, 0.3333, 0.5, 0.3333, 0.5, 0.3333, 0.5, 0.3333, 0.5, 0.3333, 0.5, 0.3333, 0.5, 0.3333, 0.5, 0.3333, 0.5, 0.3333, 0.5, 0.3333, 0.5, 0.3333, 0.5, 0.3333, 0.5, 0.3333, 0.5, 0.3333, 0.5, 0.3333, 0.5, 0.3333, 0.5, 0.3333, 0.5, 0.3333, 0.5, 0.9167, 0.5, 0.8333, 0.5, 0.8333, 0.5, 0.9167, 0.5, 0.9167, 0.5, 0.8333, 0.5, 0.8333, 0.5, 0.9167, 0.5, 0.9167, 0.5, 0.8333, 0.5, 0.8333, 0.5, 0.9167, 0.5, 0.9167, 0.5, 0.8333, 0.5, 0.8333, 0.5, 0.9167, 0.5, 0.8333, 0.5, 0.75, 0.5, 0.75, 0.5, 0.8333, 0.5, 0.8333, 0.5, 0.75, 0.5, 0.75, 0.5, 0.8333, 0.5, 0.8333, 0.5, 0.75, 0.5, 0.75, 0.5, 0.8333, 0.5, 0.8333, 0.5, 0.75, 0.5, 0.75, 0.5, 0.8333, 0.5, 0.9167, 0.5, 0.9167, 0.5, 0.9167, 0.5, 0.9167, 0.5, 0.9167, 0.5, 0.9167, 0.5, 0.9167, 0.5, 0.9167, 0.5, 0.9167, 0.5, 0.9167, 0.5, 0.9167, 0.5, 0.9167, 0.5, 0.9167, 0.5, 0.9167, 0.5, 0.9167, 0.5, 0.9167, 0.5, 0.75, 0.5, 0.6667, 0.5, 0.6667, 0.5, 0.75, 0.5, 0.75, 0.5, 0.6667, 0.5, 0.6667, 0.5, 0.75, 0.5, 0.75, 0.5, 0.6667, 0.5, 0.6667, 0.5, 0.75, 0.5, 0.75, 0.5, 0.6667, 0.5, 0.6667, 0.5, 0.75, 0.5, 0.6667, 0.5, 0.6667, 0.5, 0.6667, 0.5, 0.6667, 0.5, 0.87, 0.04215, 0.9578, 0.13, 0.9578, 0.13, 0.87, 0.04215, 0.5833, 0.5, 0.5833, 0.5, 0.5833, 0.5, 0.5833, 0.5, 0.5833, 0.5, 0.5833, 0.5, 0.5833, 0.5, 0.5833, 0.5, 0.0, 0.0, 0.0, 0.0, 0.0, 0.0, 0.0, 0.0, 0.0, 0.0, 0.0, 0.0, 0.0, 0.0, 0.0, 0.0, 0.0, 0.0, 0.0, 0.0, 0.0, 0.0, 0.0, 0.0, 0.6667, 0.5, 0.6667, 0.5, 0.6667, 0.5, 0.6667, 0.5, 0.5833, 0.5, 0.5833, 0.5, 0.5833, 0.5, 0.5833, 0.5, 0.5833, 0.5, 0.5833, 0.5, 0.5833, 0.5, 0.5833, 0.5, 0.5833, 0.5, 0.5833, 0.5, 0.5833, 0.5, 0.5833, 0.5, 0.0, 0.0, 0.0, 0.0, 0.0, 0.0, 0.0, 0.0, 0.6667, 0.5, 0.6667, 0.5, 0.6667, 0.5, 0.6667, 0.5, 0.6667, 0.5, 0.6667, 0.5, 0.6667, 0.5, 0.6667, 0.5, 0.6667, 0.5, 0.6667, 0.5, 0.6667, 0.5, 0.6667, 0.5, 0.5833, 0.5, 0.5833, 0.5, 0.6667, 0.5, 0.6667, 0.5, 0.6667, 0.5, 0.6667, 0.5, 0.6667, 0.5, 0.6667, 0.5, 0.6667, 0.5, 0.6667, 0.5, 0.6667, 0.5, 0.6667, 0.5, 0.0, 0.0, 0.0, 0.0, 0.0, 0.0, 0.0, 0.0, 0.0, 0.0, 0.0, 0.0, 0.0, 0.0, 0.0, 0.0, 0.0, 0.0, 0.0, 0.0, 0.0, 0.0, 0.0, 0.0, 0.0, 0.0, 0.0, 0.0, 0.0, 0.0, 0.0, 0.0, 0.5833, 0.5, 0.5833, 0.5, 0.5833, 0.5, 0.5833, 0.5, 0.5833, 0.5, 0.5833, 0.5, 0.5833, 0.5, 0.5833, 0.5, 0.0, 0.0, 0.0, 0.0, 0.0, 0.0, 0.0, 0.0, 0.0, 0.0, 0.0, 0.0, 0.0, 0.0, 0.0, 0.0, 0.6667, 0.5, 0.6667, 0.5, 0.6667, 0.5, 0.6667, 0.5, 0.6667, 0.5, 0.6667, 0.5, 0.6667, 0.5, 0.6667, 0.5, 0.5833, 0.5, 0.5833, 0.5, 0.5833, 0.5, 0.5833, 0.5, 0.5833, 0.5, 0.5833, 0.5, 0.5833, 0.5, 0.5833, 0.5, 0.0, 0.0, 0.0, 0.0, 0.0, 0.0, 0.0, 0.0, 0.0, 0.0, 0.0, 0.0, 0.0, 0.0, 0.0, 0.0, 0.5833, 0.5, 0.6667, 0.5, 0.6693, 0.5, 0.586, 0.5, 0.586, 0.5, 0.6693, 0.5, 0.6667, 0.5, 0.5858, 0.5, 0.0, 0.0, 0.0, 0.0, 0.0, 0.0, 0.0, 0.0, 0.0, 0.0, 0.0, 0.0, 0.0, 0.0, 0.0, 0.0, 0.0, 0.0, 0.0, 0.0, 0.0, 0.0, 0.0, 0.0, 0.0, 0.0, 0.0, 0.0, 0.0, 0.0, 0.0, 0.0, 0.6285, 0.5, 0.6667, 0.5, 0.6748, 0.5, 0.5912, 0.5, 0.5912, 0.5, 0.6748, 0.5, 0.6667, 0.5, 0.5833, 0.5, 0.08333, 0.5, 0.08333, 0.5, 0.08333, 0.5, 0.08725, 0.5, 0.08333, 0.5, 0.1109, 0.5, 0.08333, 0.5, 0.08333, 0.5, 0.08333, 0.5, 0.08333, 0.5, 0.08333, 0.5, 0.08333, 0.5, 0.9167, 0.5, 0.9167, 0.5, 0.9167, 0.5, 0.9167, 0.5, 0.9167, 0.5, 0.9167, 0.5, 0.9167, 0.5, 0.9167, 0.5, 0.8891, 0.5, 0.9167, 0.5, 0.9128, 0.5, 0.9167, 0.5, 0.08333, 0.5, 7.451e-08, 0.5, 7.451e-08, 0.5, 0.08333, 0.5, 1.0, 0.5, 0.9167, 0.5, 0.9167, 0.5, 1.0, 0.5, 0.75, 0.49, 0.63, 0.4578, 0.63, 0.4578, 0.75, 0.49, 0.9167, 0.5, 0.9167, 0.5, 0.9167, 0.5, 0.9167, 0.5, 0.9167, 0.5, 0.9167, 0.5, 0.9167, 0.5, 0.9167, 0.5, 0.9167, 0.5, 0.9167, 0.5, 0.9167, 0.5, 0.9167, 0.5, 1.0, 0.5, 0.9167, 0.5, 0.9167, 0.5, 1.0, 0.5, 1.0, 0.5, 0.9167, 0.5, 0.9167, 0.5, 1.0, 0.5, 1.0, 0.5, 0.9167, 0.5, 0.9167, 0.5, 1.0, 0.5, 0.87, 0.4578, 0.75, 0.49, 0.75, 0.49, 0.87, 0.4578, 0.87, 0.4578, 0.75, 0.49, 0.75, 0.49, 0.87, 0.4578, 0.87, 0.4578, 0.75, 0.49, 0.75, 0.49, 0.87, 0.4578, 0.75, 0.49, 0.63, 0.4578, 0.63, 0.4578, 0.75, 0.49, 0.75, 0.49, 0.63, 0.4578, 0.63, 0.4578, 0.75, 0.49, 0.75, 0.49, 0.63, 0.4578, 0.63, 0.4578, 0.75, 0.49, 0.08333, 0.5, 7.451e-08, 0.5, 0.004259, 0.5, 0.08725, 0.5, 0.08725, 0.5, 0.004259, 0.5, 0.08333, 0.5, 0.08333, 0.5, 0.08333, 0.5, 0.08333, 0.5, 0.02413, 0.5, 0.1109, 0.5, 0.1109, 0.5, 0.02413, 0.5, 7.451e-08, 0.5, 0.08333, 0.5, 1.0, 0.5, 0.9167, 0.5, 0.9128, 0.5, 0.9957, 0.5, 0.9957, 0.5, 0.9128, 0.5, 0.9167, 0.5, 0.9167, 0.5, 0.9167, 0.5, 0.9167, 0.5, 0.8891, 0.5, 0.9759, 0.5, 0.9759, 0.5, 0.8891, 0.5, 0.9167, 0.5, 1.0, 0.5, 0.08333, 0.5, 7.451e-08, 0.5, 0.02418, 0.5, 0.1101, 0.5, 0.1101, 0.5, 0.02418, 0.5, 0.07613, 0.5, 0.08333, 0.5, 0.63, 0.4578, 0.6404, 0.4606, 0.74, 0.4873, 0.6182, 0.4547, 0.6182, 0.4547, 0.74, 0.4873, 0.75, 0.49, 0.63, 0.4578, 1.0, 0.5, 0.9167, 0.5, 0.8899, 0.5, 0.9758, 0.5, 0.9758, 0.5, 0.8899, 0.5, 0.9167, 0.5, 0.9239, 0.5, 0.8596, 0.4606, 0.87, 0.4578, 0.8818, 0.4547, 0.76, 0.4873, 0.76, 0.4873, 0.8818, 0.4547, 0.87, 0.4578, 0.75, 0.49, 0.08333, 0.5, 7.451e-08, 0.5, 7.451e-08, 0.5, 0.08333, 0.5, 0.87, 0.4578, 0.75, 0.49, 0.75, 0.49, 0.87, 0.4578, 1.0, 0.5, 0.9167, 0.5, 0.9167, 0.5, 1.0, 0.5, 0.9167, 0.5, 0.9167, 0.5, 0.9167, 0.5, 0.9167, 0.5, 1.0, 0.5, 0.9167, 0.5, 0.9167, 1.0, 1.0, 1.0, 0.9167, 0.5, 0.8333, 0.5, 0.8333, 1.0, 0.9167, 1.0, 0.8333, 0.5, 0.75, 0.5, 0.75, 1.0, 0.8333, 1.0, 0.75, 0.5, 0.6667, 0.5, 0.6667, 1.0, 0.75, 1.0, 0.6667, 0.5, 0.5833, 0.5, 0.5833, 1.0, 0.6667, 1.0, 0.5833, 0.5, 0.5, 0.5, 0.5, 1.0, 0.5833, 1.0, 0.9167, 1.0, 0.9167, 1.0, 1.0, 1.0, 1.0, 1.0, 0.6667, 1.0, 0.6667, 1.0, 0.75, 1.0, 0.75, 1.0, 0.6667, 1.0, 0.6667, 1.0, 0.75, 1.0, 0.75, 1.0, 0.5, 1.0, 0.5, 1.0, 0.5833, 1.0, 0.5833, 1.0, 0.5833, 1.0, 0.5833, 1.0, 0.6667, 1.0, 0.6667, 1.0, 0.75, 1.0, 0.75, 1.0, 0.8333, 1.0, 0.8333, 1.0, 0.8333, 1.0, 0.8333, 1.0, 0.9167, 1.0, 0.9167, 1.0, 0.5833, 1.0, 0.5833, 1.0, 0.6667, 1.0, 0.6667, 1.0, 0.5, 1.0, 0.5, 1.0, 0.5833, 1.0, 0.5833, 1.0, 0.9167, 1.0, 0.9167, 1.0, 1.0, 1.0, 1.0, 1.0, 0.75, 1.0, 0.75, 1.0, 0.8333, 1.0, 0.8333, 1.0, 0.8333, 1.0, 0.8333, 1.0, 0.9167, 1.0, 0.9167, 1.0, 0.75, 0.5, 0.75, 0.5, 0.6667, 0.5, 0.6667, 0.5, 1.0, 0.5, 1.0, 0.5, 0.9167, 0.5, 0.9167, 0.5, 0.9167, 0.5, 0.9167, 0.5, 0.9167, 0.5, 0.9167, 0.5, 0.8333, 0.5, 0.8333, 0.5, 0.75, 0.5, 0.75, 0.5, 0.9167, 0.5, 0.9167, 0.5, 0.8333, 0.5, 0.8333, 0.5, 0.5, 0.5, 0.5, 0.5, 0.4167, 0.5, 0.4167, 0.5, 0.87, 0.4578, 0.87, 0.4578, 0.75, 0.49, 0.75, 0.49, 1.0, 0.5, 1.0, 0.5, 0.9167, 0.5, 0.9167, 0.5, 0.75, 0.5, 0.75, 0.5, 0.6667, 0.5, 0.6667, 0.5, 0.8333, 0.5, 0.8333, 0.5, 0.75, 0.5, 0.75, 0.5, 0.5833, 0.5, 0.5833, 0.5, 0.5, 0.5, 0.5, 0.5, 0.9167, 0.5, 0.9167, 0.5, 0.8333, 0.5, 0.8333, 0.5, 0.6667, 0.5, 0.6667, 0.5, 0.5833, 0.5, 0.5833, 0.5, 0.6667, 0.5, 0.6667, 0.5, 0.6667, 0.5, 0.6667, 0.5, 0.87, 0.04215, 0.87, 0.04215, 0.9578, 0.13, 0.9578, 0.13, 1.0, 0.5, 1.0, 0.5, 0.9167, 0.5, 0.9167, 0.5, 0.75, 0.5, 0.75, 0.5, 0.6667, 0.5, 0.6667, 0.5, 0.8333, 0.5, 0.8333, 0.5, 0.75, 0.5, 0.75, 0.5, 0.5833, 0.5, 0.5833, 0.5, 0.5, 0.5, 0.5, 0.5, 0.9167, 0.5, 0.9167, 0.5, 0.8333, 0.5, 0.8333, 0.5, 0.6667, 0.5, 0.6667, 0.5, 0.5833, 0.5, 0.5833, 0.5, 0.9167, 0.5, 0.9167, 0.5, 0.8333, 0.5, 0.8333, 0.5, 0.5833, 0.5, 0.5833, 0.5, 0.5, 0.5, 0.5, 0.5, 0.8333, 0.5, 0.8333, 0.5, 0.75, 0.5, 0.75, 0.5, 0.75, 0.5, 0.75, 0.5, 0.6667, 0.5, 0.6667, 0.5, 1.0, 0.5, 1.0, 0.5, 0.9167, 0.5, 0.9167, 0.5, 0.3333, 0.5, 0.3333, 0.5, 0.3333, 0.5, 0.3333, 0.5, 0.3333, 0.5, 0.3333, 0.5, 0.3333, 0.5, 0.3333, 0.5, 0.4167, 0.5, 0.4167, 0.5, 0.3333, 0.5, 0.3333, 0.5, 0.4167, 0.5, 0.4167, 0.5, 0.4167, 0.5, 0.4167, 0.5, 0.3333, 0.5, 0.3333, 0.5, 0.4167, 0.5, 0.4167, 0.5, 0.3333, 0.5, 0.3333, 0.5, 0.3339, 0.5, 0.3372, 0.5, 0.334, 0.5, 0.3333, 0.5, 0.3333, 0.5, 0.3339, 0.5, 0.3344, 0.5, 0.3333, 0.5, 0.3333, 0.5, 0.3333, 0.5, 0.3333, 0.5, 0.3333, 0.5, 0.3333, 0.5, 0.3333, 0.5, 0.3333, 0.5, 0.3333, 0.5, 0.4167, 0.5, 0.4167, 0.5, 0.4167, 0.5, 0.4167, 0.5, 0.4167, 0.5, 0.4167, 0.5, 0.4167, 0.5, 0.4167, 0.5, 0.3333, 0.5, 0.3333, 0.5, 0.4167, 0.5, 0.4167, 0.5, 0.4169, 0.5, 0.4167, 0.5, 0.4175, 0.5, 0.4167, 0.5, 0.4167, 0.5, 0.4176, 0.5, 0.4167, 0.5, 0.4171, 0.5, 0.4167, 0.5, 0.4167, 0.5, 0.3333, 0.5, 0.3333, 0.5, 0.4167, 0.5, 0.4167, 0.5, 0.4167, 0.5, 0.4167, 0.5, 0.3333, 0.5, 0.3333, 0.5, 0.4167, 0.5, 0.4167, 0.5, 0.3333, 0.5, 0.3333, 0.5, 0.4167, 0.5, 0.4171, 0.5, 0.3339, 0.5, 0.3333, 0.5, 0.4171, 0.5, 0.4167, 0.5, 0.3372, 0.5, 0.3339, 0.5, 0.4167, 0.5, 0.4176, 0.5, 0.334, 0.5, 0.3372, 0.5, 0.4176, 0.5, 0.4167, 0.5, 0.3333, 0.5, 0.334, 0.5, 0.4167, 0.5, 0.4175, 0.5, 0.3339, 0.5, 0.3333, 0.5, 0.4175, 0.5, 0.4167, 0.5, 0.3344, 0.5, 0.3339, 0.5, 0.4167, 0.5, 0.4169, 0.5, 0.3333, 0.5, 0.3344, 0.5, 0.4169, 0.5, 0.4167, 0.5, 0.3333, 0.5, 0.3333, 0.5, 1.0, 0.5, 1.0, 0.5, 0.9167, 0.5, 0.9167, 0.5, 0.9167, 0.5, 0.9167, 0.5, 1.0, 0.5, 1.0, 0.5, 1.0, 0.5, 1.0, 0.5, 0.9167, 0.5, 0.9167, 0.5, 1.0, 0.5, 1.0, 0.5, 0.9167, 0.5, 0.9167, 0.5, 1.0, 0.5, 1.0, 0.5, 0.9167, 0.5, 0.9167, 0.5, 1.0, 0.5, 1.0, 0.5, 0.9167, 0.5, 0.9167, 0.5, 0.3333, 0.5, 0.3333, 0.5, 0.3333, 0.5, 0.3333, 0.5, 0.3333, 0.5, 0.3333, 0.5, 0.3333, 0.5, 0.3333, 0.5, 0.3333, 0.5, 0.3333, 0.5, 0.3333, 0.5, 0.3333, 0.5, 0.3333, 0.5, 0.3333, 0.5, 0.3333, 0.5, 0.3333, 0.5, 0.3333, 0.5, 0.3333, 0.5, 0.3333, 0.5, 0.3333, 0.5, 0.3333, 0.5, 0.3333, 0.5, 0.3333, 0.5, 0.3333, 0.5, 0.3333, 0.5, 0.3333, 0.5, 0.3333, 0.5, 0.3333, 0.5, 0.3333, 0.5, 0.3333, 0.5, 0.3333, 0.5, 0.3333, 0.5, 0.9167, 0.5, 0.9167, 0.5, 0.8333, 0.5, 0.8333, 0.5, 0.9167, 0.5, 0.9167, 0.5, 0.8333, 0.5, 0.8333, 0.5, 0.9167, 0.5, 0.9167, 0.5, 0.8333, 0.5, 0.8333, 0.5, 0.9167, 0.5, 0.9167, 0.5, 0.8333, 0.5, 0.8333, 0.5, 0.8333, 0.5, 0.8333, 0.5, 0.75, 0.5, 0.75, 0.5, 0.8333, 0.5, 0.8333, 0.5, 0.75, 0.5, 0.75, 0.5, 0.8333, 0.5, 0.8333, 0.5, 0.75, 0.5, 0.75, 0.5, 0.8333, 0.5, 0.8333, 0.5, 0.75, 0.5, 0.75, 0.5, 0.9167, 0.5, 0.9167, 0.5, 0.9167, 0.5, 0.9167, 0.5, 0.9167, 0.5, 0.9167, 0.5, 0.9167, 0.5, 0.9167, 0.5, 0.9167, 0.5, 0.9167, 0.5, 0.9167, 0.5, 0.9167, 0.5, 0.9167, 0.5, 0.9167, 0.5, 0.9167, 0.5, 0.9167, 0.5, 0.75, 0.5, 0.75, 0.5, 0.6667, 0.5, 0.6667, 0.5, 0.75, 0.5, 0.75, 0.5, 0.6667, 0.5, 0.6667, 0.5, 0.75, 0.5, 0.75, 0.5, 0.6667, 0.5, 0.6667, 0.5, 0.75, 0.5, 0.75, 0.5, 0.6667, 0.5, 0.6667, 0.5, 0.6667, 0.5, 0.6667, 0.5, 0.6667, 0.5, 0.6667, 0.5, 0.87, 0.04215, 0.87, 0.04215, 0.9578, 0.13, 0.9578, 0.13, 0.5833, 0.5, 0.5833, 0.5, 0.5833, 0.5, 0.5833, 0.5, 0.5833, 0.5, 0.5833, 0.5, 0.5833, 0.5, 0.5833, 0.5, 0.0, 0.0, 0.0, 0.0, 0.0, 0.0, 0.0, 0.0, 0.0, 0.0, 0.0, 0.0, 0.0, 0.0, 0.0, 0.0, 0.0, 0.0, 0.0, 0.0, 0.0, 0.0, 0.0, 0.0, 0.6667, 0.5, 0.6667, 0.5, 0.6667, 0.5, 0.6667, 0.5, 0.5833, 0.5, 0.5833, 0.5, 0.5833, 0.5, 0.5833, 0.5, 0.5833, 0.5, 0.5833, 0.5, 0.5833, 0.5, 0.5833, 0.5, 0.5833, 0.5, 0.5833, 0.5, 0.5833, 0.5, 0.5833, 0.5, 0.0, 0.0, 0.0, 0.0, 0.0, 0.0, 0.0, 0.0, 0.6667, 0.5, 0.6667, 0.5, 0.6667, 0.5, 0.6667, 0.5, 0.6667, 0.5, 0.6667, 0.5, 0.6667, 0.5, 0.6667, 0.5, 0.6667, 0.5, 0.6667, 0.5, 0.6667, 0.5, 0.6667, 0.5, 0.5833, 0.5, 0.6667, 0.5, 0.6667, 0.5, 0.5833, 0.5, 0.6667, 0.5, 0.6667, 0.5, 0.6667, 0.5, 0.6667, 0.5, 0.6667, 0.5, 0.6667, 0.5, 0.6667, 0.5, 0.6667, 0.5, 0.0, 0.0, 0.0, 0.0, 0.0, 0.0, 0.0, 0.0, 0.0, 0.0, 0.0, 0.0, 0.0, 0.0, 0.0, 0.0, 0.0, 0.0, 0.0, 0.0, 0.0, 0.0, 0.0, 0.0, 0.0, 0.0, 0.0, 0.0, 0.0, 0.0, 0.0, 0.0, 0.5833, 0.5, 0.5833, 0.5, 0.5833, 0.5, 0.5833, 0.5, 0.5833, 0.5, 0.5833, 0.5, 0.5833, 0.5, 0.5833, 0.5, 0.0, 0.0, 0.0, 0.0, 0.0, 0.0, 0.0, 0.0, 0.0, 0.0, 0.0, 0.0, 0.0, 0.0, 0.0, 0.0, 0.6667, 0.5, 0.6667, 0.5, 0.6667, 0.5, 0.6667, 0.5, 0.6667, 0.5, 0.6667, 0.5, 0.6667, 0.5, 0.6667, 0.5, 0.5833, 0.5, 0.5833, 0.5, 0.5833, 0.5, 0.5833, 0.5, 0.5833, 0.5, 0.5833, 0.5, 0.5833, 0.5, 0.5833, 0.5, 0.0, 0.0, 0.0, 0.0, 0.0, 0.0, 0.0, 0.0, 0.0, 0.0, 0.0, 0.0, 0.0, 0.0, 0.0, 0.0, 0.5833, 0.5, 0.586, 0.5, 0.6693, 0.5, 0.6667, 0.5, 0.586, 0.5, 0.5858, 0.5, 0.6667, 0.5, 0.6693, 0.5, 0.0, 0.0, 0.0, 0.0, 0.0, 0.0, 0.0, 0.0, 0.0, 0.0, 0.0, 0.0, 0.0, 0.0, 0.0, 0.0, 0.0, 0.0, 0.0, 0.0, 0.0, 0.0, 0.0, 0.0, 0.0, 0.0, 0.0, 0.0, 0.0, 0.0, 0.0, 0.0, 0.6285, 0.5, 0.5912, 0.5, 0.6748, 0.5, 0.6667, 0.5, 0.5912, 0.5, 0.5833, 0.5, 0.6667, 0.5, 0.6748, 0.5, 0.08333, 0.5, 0.08333, 0.5, 0.08333, 0.5, 0.08333, 0.5, 0.08333, 0.5, 0.08333, 0.5, 0.08333, 0.5, 0.1109, 0.5, 0.08333, 0.5, 0.08725, 0.5, 0.08333, 0.5, 0.08333, 0.5, 0.9167, 0.5, 0.9167, 0.5, 0.9128, 0.5, 0.9167, 0.5, 0.8891, 0.5, 0.9167, 0.5, 0.9167, 0.5, 0.9167, 0.5, 0.9167, 0.5, 0.9167, 0.5, 0.9167, 0.5, 0.9167, 0.5, 0.08333, 0.5, 0.08333, 0.5, 7.451e-08, 0.5, 7.451e-08, 0.5, 1.0, 0.5, 1.0, 0.5, 0.9167, 0.5, 0.9167, 0.5, 0.75, 0.49, 0.75, 0.49, 0.63, 0.4578, 0.63, 0.4578, 0.9167, 0.5, 0.9167, 0.5, 0.9167, 0.5, 0.9167, 0.5, 0.9167, 0.5, 0.9167, 0.5, 0.9167, 0.5, 0.9167, 0.5, 0.9167, 0.5, 0.9167, 0.5, 0.9167, 0.5, 0.9167, 0.5, 1.0, 0.5, 1.0, 0.5, 0.9167, 0.5, 0.9167, 0.5, 1.0, 0.5, 1.0, 0.5, 0.9167, 0.5, 0.9167, 0.5, 1.0, 0.5, 1.0, 0.5, 0.9167, 0.5, 0.9167, 0.5, 0.87, 0.4578, 0.87, 0.4578, 0.75, 0.49, 0.75, 0.49, 0.87, 0.4578, 0.87, 0.4578, 0.75, 0.49, 0.75, 0.49, 0.87, 0.4578, 0.87, 0.4578, 0.75, 0.49, 0.75, 0.49, 0.75, 0.49, 0.75, 0.49, 0.63, 0.4578, 0.63, 0.4578, 0.75, 0.49, 0.75, 0.49, 0.63, 0.4578, 0.63, 0.4578, 0.75, 0.49, 0.75, 0.49, 0.63, 0.4578, 0.63, 0.4578, 0.08333, 0.5, 0.08725, 0.5, 0.004259, 0.5, 7.451e-08, 0.5, 0.08725, 0.5, 0.08333, 0.5, 0.08333, 0.5, 0.004259, 0.5, 0.08333, 0.5, 0.1109, 0.5, 0.02413, 0.5, 0.08333, 0.5, 0.1109, 0.5, 0.08333, 0.5, 7.451e-08, 0.5, 0.02413, 0.5, 1.0, 0.5, 0.9957, 0.5, 0.9128, 0.5, 0.9167, 0.5, 0.9957, 0.5, 0.9167, 0.5, 0.9167, 0.5, 0.9128, 0.5, 0.9167, 0.5, 0.9759, 0.5, 0.8891, 0.5, 0.9167, 0.5, 0.9759, 0.5, 1.0, 0.5, 0.9167, 0.5, 0.8891, 0.5, 0.08333, 0.5, 0.1101, 0.5, 0.02418, 0.5, 7.451e-08, 0.5, 0.1101, 0.5, 0.08333, 0.5, 0.07613, 0.5, 0.02418, 0.5, 0.63, 0.4578, 0.6182, 0.4547, 0.74, 0.4873, 0.6404, 0.4606, 0.6182, 0.4547, 0.63, 0.4578, 0.75, 0.49, 0.74, 0.4873, 1.0, 0.5, 0.9758, 0.5, 0.8899, 0.5, 0.9167, 0.5, 0.9758, 0.5, 0.9239, 0.5, 0.9167, 0.5, 0.8899, 0.5, 0.8596, 0.4606, 0.76, 0.4873, 0.8818, 0.4547, 0.87, 0.4578, 0.76, 0.4873, 0.75, 0.49, 0.87, 0.4578, 0.8818, 0.4547, 0.08333, 0.5, 0.08333, 0.5, 7.451e-08, 0.5, 7.451e-08, 0.5, 0.87, 0.4578, 0.87, 0.4578, 0.75, 0.49, 0.75, 0.49, 1.0, 0.5, 1.0, 0.5, 0.9167, 0.5, 0.9167, 0.5, 0.9167, 0.5, 0.9167, 0.5, 0.9167, 0.5, 0.9167, 0.5])
me_cylinder.materials.append(mat_green)
me_cylinder.materials.append(mat_yellow)
me_cylinder.materials.append(mat_black)
me_cylinder.materials.append(mat_trans)
me_cylinder.use_mirror_x = True
me_cylinder.update()
me_cylinder_001 = bpy.data.meshes.new('Cylinder.001')
me_cylinder_001.from_pydata([(-0.4434, 0.8288, -0.303), (0.0, 1.0, 1.0), (-0.8261, 0.477, -0.279), (0.5, 0.866, 1.0), (-0.9395, -0.03041, -0.303), (0.866, 0.5, 1.0), (-0.821, -0.474, -0.2993), (1.0, 0.0, 1.0), (-0.4961, -0.7984, -0.303), (0.866, -0.5, 1.0), (2.726e-19, -0.954, -0.279), (0.5, -0.866, 1.0), (0.4961, -0.7984, -0.303), (0.0, -1.0, 1.0), (0.821, -0.474, -0.2993), (-0.5, -0.866, 1.0), (0.9395, -0.03041, -0.303), (-0.866, -0.5, 1.0), (0.8261, 0.477, -0.279), (-1.0, 0.0, 1.0), (0.4434, 0.8288, -0.303), (-0.866, 0.5, 1.0), (6.738e-18, 0.948, -0.2993), (-0.5, 0.866, 1.0), (-1.49e-08, 0.02253, -1.0), (4.097e-18, 1.0, -0.04907), (-9.313e-09, 0.3966, -0.9267), (-3.725e-09, 0.7137, -0.7152), (7.469e-18, 0.9256, -0.4048), (0.01127, 0.01951, -1.0), (0.5, 0.866, -0.05229), (0.1983, 0.3435, -0.9273), (0.3569, 0.6181, -0.7179), (0.4356, 0.8152, -0.3782), (0.01951, 0.01127, -1.0), (0.866, 0.5, -0.05584), (0.3435, 0.1983, -0.9281), (0.6181, 0.3569, -0.7226), (0.8016, 0.4628, -0.4162), (0.02253, 1.49e-08, -1.0), (1.0, -4.235e-10, -0.05229), (0.3966, 9.214e-09, -0.9273), (0.7137, 3.063e-09, -0.7179), (0.9238, -0.03041, -0.3782), (0.01951, -0.01127, -1.0), (0.866, -0.5, -0.04907), (0.3435, -0.1983, -0.9267), (0.6181, -0.3569, -0.7152), (0.8016, -0.4628, -0.4048), (0.01127, -0.01951, -1.0), (0.5, -0.866, -0.05229), (0.1983, -0.3435, -0.9273), (0.3569, -0.6181, -0.7179), (0.4882, -0.7848, -0.3782), (1.49e-08, -0.02253, -1.0), (0.0, -1.0, -0.05584), (9.313e-09, -0.3966, -0.9281), (3.725e-09, -0.7137, -0.7226), (5.868e-19, -0.9256, -0.4162), (-0.01127, -0.01951, -1.0), (-0.5, -0.866, -0.05229), (-0.1983, -0.3435, -0.9273), (-0.3569, -0.6181, -0.7179), (-0.4882, -0.7848, -0.3782), (-0.01951, -0.01127, -1.0), (-0.866, -0.5, -0.04907), (-0.3435, -0.1983, -0.9267), (-0.6181, -0.3569, -0.7152), (-0.8016, -0.4628, -0.4048), (-0.02253, -1.49e-08, -1.0), (-1.0, -4.235e-10, -0.05229), (-0.3966, -9.412e-09, -0.9273), (-0.7137, -4.388e-09, -0.7179), (-0.9238, -0.03041, -0.3782), (-0.01951, 0.01127, -1.0), (-0.866, 0.5, -0.05584), (-0.3435, 0.1983, -0.9281), (-0.6181, 0.3569, -0.7226), (-0.8016, 0.4628, -0.4162), (-0.01127, 0.01951, -1.0), (-0.5, 0.866, -0.05229), (-0.1983, 0.3435, -0.9273), (-0.3569, 0.6181, -0.7179), (-0.4356, 0.8152, -0.3782), (0.477, 0.8261, -0.2728), (6.466e-18, 0.954, -0.2688), (0.8261, -0.477, -0.2688), (0.954, -7.929e-10, -0.2728), (0.477, -0.8261, -0.2728), (-0.8261, -0.477, -0.2688), (-0.477, -0.8261, -0.2728), (-0.954, -7.929e-10, -0.2728), (-0.477, 0.8261, -0.2728), (0.4628, 0.8016, -0.4091), (7.276e-18, 0.9315, -0.3742), (0.9256, -9.627e-10, -0.4091), (0.8067, -0.4658, -0.3742), (0.4628, -0.8016, -0.4091), (-0.4628, -0.8016, -0.4091), (-0.8067, -0.4658, -0.3742), (-0.9256, -9.627e-10, -0.4091), (-0.4628, 0.8016, -0.4091), (7.276e-18, 0.9315, -0.3742), (6.738e-18, 0.948, -0.2993), (0.821, -0.474, -0.2993), (0.8067, -0.4658, -0.3742), (-0.821, -0.474, -0.2993), (-0.8067, -0.4658, -0.3742), (0.4434, 0.8288, -0.303), (0.9395, -0.03041, -0.303), (0.4961, -0.7984, -0.303), (-0.4961, -0.7984, -0.303), (-0.9395, -0.03041, -0.303), (-0.4434, 0.8288, -0.303), (0.4356, 0.8152, -0.3782), (0.9238, -0.03041, -0.3782), (0.4882, -0.7848, -0.3782), (-0.4882, -0.7848, -0.3782), (-0.9238, -0.03041, -0.3782), (-0.4356, 0.8152, -0.3782), (2.022e-17, 1.41, -0.3899), (1.938e-17, 1.426, -0.3155), (1.235, -0.7132, -0.3155), (1.221, -0.7049, -0.3899), (-1.235, -0.7132, -0.3155), (-1.221, -0.7049, -0.3899), (0.4434, 1.307, -0.3219), (1.354, -0.2696, -0.3219), (0.9103, -1.038, -0.3219), (-0.9103, -1.038, -0.3219), (-1.354, -0.2696, -0.3219), (-0.4434, 1.307, -0.3219), (0.4356, 1.294, -0.3965), (1.338, -0.2696, -0.3965), (0.9025, -1.024, -0.3965), (-0.9025, -1.024, -0.3965), (-1.338, -0.2696, -0.3965), (-0.4356, 1.294, -0.3965), (3.475e-17, 1.802, -0.4028), (3.349e-17, 1.822, -0.3146), (1.578, -0.9109, -0.3146), (1.561, -0.9011, -0.4028), (-1.578, -0.9109, -0.3146), (-1.561, -0.9011, -0.4028), (0.5277, 1.68, -0.3245), (1.719, -0.3829, -0.3245), (1.191, -1.297, -0.3245), (-1.191, -1.297, -0.3245), (-1.719, -0.3829, -0.3245), (-0.5277, 1.68, -0.3245), (0.5184, 1.664, -0.4129), (1.7, -0.3829, -0.4129), (1.182, -1.281, -0.4129), (-1.182, -1.281, -0.4129), (-1.7, -0.3829, -0.4129), (-0.5184, 1.664, -0.4129), (5.964e-17, 2.357, -0.4138), (5.78e-17, 2.381, -0.3064), (2.062, -1.19, -0.3064), (2.041, -1.178, -0.4138), (-2.062, -1.19, -0.3064), (-2.041, -1.178, -0.4138), (0.6459, 2.207, -0.3219), (2.234, -0.5442, -0.3219), (1.588, -1.663, -0.3219), (-1.588, -1.663, -0.3219), (-2.234, -0.5442, -0.3219), (-0.6459, 2.207, -0.3219), (0.6345, 2.187, -0.4296), (2.211, -0.5442, -0.4296), (1.577, -1.643, -0.4296), (-1.577, -1.643, -0.4296), (-2.211, -0.5442, -0.4296), (-0.6345, 2.187, -0.4296), (-8.702e-15, 4.723, -0.3867), (-8.703e-15, 4.741, -0.3039), (4.106, -2.371, -0.3039), (4.09, -2.361, -0.3867), (-4.106, -2.371, -0.3039), (-4.09, -2.361, -0.3867), (0.4958, 4.608, -0.3169), (4.238, -1.875, -0.3169), (3.743, -2.733, -0.3169), (-3.743, -2.733, -0.3169), (-4.238, -1.875, -0.3169), (-0.4958, 4.608, -0.3169), (0.4871, 4.593, -0.3998), (4.221, -1.875, -0.3998), (3.734, -2.718, -0.3998), (-3.734, -2.718, -0.3998), (-4.221, -1.875, -0.3998), (-0.4871, 4.593, -0.3998), (-1.216e-14, 5.853, -0.4047), (-1.216e-14, 5.864, -0.3537), (5.078, -2.932, -0.3537), (5.069, -2.926, -0.4047), (-5.078, -2.932, -0.3537), (-5.069, -2.926, -0.4047), (0.3, 5.783, -0.357), (5.158, -2.632, -0.357), (4.858, -3.151, -0.357), (-4.858, -3.151, -0.357), (-5.158, -2.632, -0.357), (-0.3, 5.783, -0.357), (0.2947, 5.774, -0.408), (5.148, -2.632, -0.408), (4.853, -3.142, -0.408), (-4.853, -3.142, -0.408), (-5.148, -2.632, -0.408), (-0.2947, 5.774, -0.408), (0.02536, 6.261, -0.3854), (0.02536, 6.264, -0.3745), (5.436, -3.109, -0.3745), (5.434, -3.107, -0.3854), (-5.386, -3.109, -0.3745), (-5.384, -3.107, -0.3854), (0.08934, 6.246, -0.3745), (5.453, -3.045, -0.3745), (5.389, -3.155, -0.3745), (-5.339, -3.155, -0.3745), (-5.403, -3.045, -0.3745), (-0.03862, 6.246, -0.3745), (0.08821, 6.244, -0.3854), (5.451, -3.045, -0.3854), (5.388, -3.153, -0.3854), (-5.338, -3.153, -0.3854), (-5.4, -3.045, -0.3854), (-0.03749, 6.244, -0.3854)], [], [(80, 23, 1, 25), (35, 5, 7, 40), (40, 7, 9, 45), (45, 9, 11, 50), (50, 11, 13, 55), (55, 13, 15, 60), (60, 15, 17, 65), (65, 17, 19, 70), (70, 19, 21, 75), (75, 21, 23, 80), (3, 1, 23, 21, 19, 17, 15, 13, 11, 9, 7, 5), (80, 25, 85, 92), (30, 3, 5, 35), (25, 1, 3, 30), (96, 43, 115, 105), (28, 93, 32, 27), (27, 32, 31, 26), (26, 31, 29, 24), (84, 18, 38, 93), (93, 38, 37, 32), (32, 37, 36, 31), (31, 36, 34, 29), (18, 87, 95, 38), (38, 95, 42, 37), (37, 42, 41, 36), (36, 41, 39, 34), (83, 0, 113, 119), (95, 48, 47, 42), (42, 47, 46, 41), (41, 46, 44, 39), (16, 14, 104, 109), (48, 97, 52, 47), (47, 52, 51, 46), (46, 51, 49, 44), (88, 10, 58, 97), (97, 58, 57, 52), (52, 57, 56, 51), (51, 56, 54, 49), (10, 90, 98, 58), (58, 98, 62, 57), (57, 62, 61, 56), (56, 61, 59, 54), (43, 16, 109, 115), (98, 68, 67, 62), (62, 67, 66, 61), (61, 66, 64, 59), (73, 99, 107, 118), (68, 100, 72, 67), (67, 72, 71, 66), (66, 71, 69, 64), (91, 2, 78, 100), (100, 78, 77, 72), (72, 77, 76, 71), (71, 76, 74, 69), (2, 92, 101, 78), (78, 101, 82, 77), (77, 82, 81, 76), (76, 81, 79, 74), (22, 20, 108, 103), (101, 28, 27, 82), (82, 27, 26, 81), (81, 26, 24, 79), (24, 29, 34, 39, 44, 49, 54, 59, 64, 69, 74, 79), (75, 80, 92, 2), (70, 75, 2, 91), (65, 70, 91, 89), (60, 65, 89, 90), (55, 60, 90, 10), (50, 55, 10, 88), (45, 50, 88, 86), (40, 45, 86, 87), (35, 40, 87, 18), (30, 35, 18, 84), (25, 30, 84, 85), (20, 22, 85, 84), (14, 16, 87, 86), (12, 14, 86, 88), (6, 8, 90, 89), (4, 6, 89, 91), (22, 0, 92, 85), (33, 20, 84, 93), (94, 33, 93, 28), (16, 43, 95, 87), (43, 96, 48, 95), (53, 12, 88, 97), (96, 53, 97, 48), (8, 63, 98, 90), (63, 99, 68, 98), (73, 4, 91, 100), (99, 73, 100, 68), (0, 83, 101, 92), (83, 94, 28, 101), (107, 117, 135, 125), (113, 103, 121, 131), (117, 111, 129, 135), (106, 112, 130, 124), (116, 105, 123, 134), (111, 106, 124, 129), (14, 12, 110, 104), (94, 83, 119, 102), (12, 53, 116, 110), (8, 6, 106, 111), (53, 96, 105, 116), (6, 4, 112, 106), (63, 8, 111, 117), (0, 22, 103, 113), (99, 63, 117, 107), (20, 33, 114, 108), (4, 73, 118, 112), (33, 94, 102, 114), (134, 123, 141, 152), (129, 124, 142, 147), (128, 134, 152, 146), (120, 137, 155, 138), (122, 128, 146, 140), (123, 133, 151, 141), (108, 114, 132, 126), (112, 118, 136, 130), (114, 102, 120, 132), (103, 108, 126, 121), (118, 107, 125, 136), (115, 109, 127, 133), (109, 104, 122, 127), (119, 113, 131, 137), (105, 115, 133, 123), (104, 110, 128, 122), (102, 119, 137, 120), (110, 116, 134, 128), (149, 139, 157, 167), (153, 147, 165, 171), (142, 148, 166, 160), (152, 141, 159, 170), (147, 142, 160, 165), (146, 152, 170, 164), (124, 130, 148, 142), (135, 129, 147, 153), (131, 121, 139, 149), (125, 135, 153, 143), (126, 132, 150, 144), (130, 136, 154, 148), (132, 120, 138, 150), (121, 126, 144, 139), (136, 125, 143, 154), (133, 127, 145, 151), (127, 122, 140, 145), (137, 131, 149, 155), (162, 168, 186, 180), (161, 171, 189, 179), (167, 157, 175, 185), (171, 165, 183, 189), (160, 166, 184, 178), (170, 159, 177, 188), (143, 153, 171, 161), (144, 150, 168, 162), (148, 154, 172, 166), (150, 138, 156, 168), (139, 144, 162, 157), (154, 143, 161, 172), (151, 145, 163, 169), (145, 140, 158, 163), (155, 149, 167, 173), (141, 151, 169, 159), (140, 146, 164, 158), (138, 155, 173, 156), (186, 174, 192, 204), (184, 190, 208, 202), (180, 186, 204, 198), (179, 189, 207, 197), (185, 175, 193, 203), (189, 183, 201, 207), (166, 172, 190, 184), (168, 156, 174, 186), (157, 162, 180, 175), (172, 161, 179, 190), (169, 163, 181, 187), (163, 158, 176, 181), (173, 167, 185, 191), (159, 169, 187, 177), (158, 164, 182, 176), (156, 173, 191, 174), (164, 170, 188, 182), (165, 160, 178, 183), (192, 209, 227, 210), (194, 200, 218, 212), (195, 205, 223, 213), (209, 203, 221, 227), (199, 194, 212, 217), (205, 199, 217, 223), (175, 180, 198, 193), (190, 179, 197, 208), (187, 181, 199, 205), (181, 176, 194, 199), (191, 185, 203, 209), (177, 187, 205, 195), (176, 182, 200, 194), (174, 191, 209, 192), (182, 188, 206, 200), (183, 178, 196, 201), (188, 177, 195, 206), (178, 184, 202, 196), (211, 216, 222, 210), (217, 212, 213, 223), (212, 218, 224, 213), (219, 214, 215, 225), (214, 220, 226, 215), (221, 211, 210, 227), (200, 206, 224, 218), (201, 196, 214, 219), (206, 195, 213, 224), (196, 202, 220, 214), (207, 201, 219, 225), (203, 193, 211, 221), (197, 207, 225, 215), (198, 204, 222, 216), (202, 208, 226, 220), (204, 192, 210, 222), (193, 198, 216, 211), (208, 197, 215, 226)])
me_cylinder_001.polygons.foreach_set('use_smooth', [True] * 218)
_uv = me_cylinder_001.uv_layers.new(name='UVMap')
_uv.uv.foreach_set('vector', [0.08333, 0.736, 0.08333, 1.0, 7.451e-08, 1.0, 7.451e-08, 0.736, 0.8333, 0.736, 0.8333, 1.0, 0.75, 1.0, 0.75, 0.736, 0.75, 0.736, 0.75, 1.0, 0.6667, 1.0, 0.6667, 0.736, 0.6667, 0.736, 0.6667, 1.0, 0.5833, 1.0, 0.5833, 0.736, 0.5833, 0.736, 0.5833, 1.0, 0.5, 1.0, 0.5, 0.736, 0.5, 0.736, 0.5, 1.0, 0.4167, 1.0, 0.4167, 0.736, 0.4167, 0.736, 0.4167, 1.0, 0.3333, 1.0, 0.3333, 0.736, 0.3333, 0.736, 0.3333, 1.0, 0.25, 1.0, 0.25, 0.736, 0.25, 0.736, 0.25, 1.0, 0.1667, 1.0, 0.1667, 0.736, 0.1667, 0.736, 0.1667, 1.0, 0.08333, 1.0, 0.08333, 0.736, 0.37, 0.4578, 0.25, 0.49, 0.13, 0.4578, 0.04215, 0.37, 0.01, 0.25, 0.04215, 0.13, 0.13, 0.04215, 0.25, 0.01, 0.37, 0.04215, 0.4578, 0.13, 0.49, 0.25, 0.4578, 0.37, 0.08333, 0.736, 7.451e-08, 0.736, 0.001919, 0.6801, 0.08333, 0.6801, 0.9167, 0.736, 0.9167, 1.0, 0.8333, 1.0, 0.8333, 0.736, 1.0, 0.736, 1.0, 1.0, 0.9167, 1.0, 0.9167, 0.736, 0.6691, 0.6534, 0.7424, 0.6534, 0.7424, 0.6534, 0.6691, 0.6534, 0.9969, 0.6457, 0.9198, 0.6457, 0.9286, 0.5, 0.9881, 0.5, 0.7672, 0.4854, 0.8528, 0.4624, 0.7976, 0.3324, 0.75, 0.3452, 0.75, 0.3452, 0.7976, 0.3324, 0.7527, 0.2547, 0.75, 0.2554, 0.9167, 0.6801, 0.8333, 0.6801, 0.8364, 0.6457, 0.9136, 0.6457, 0.9136, 0.6457, 0.8364, 0.6457, 0.8453, 0.5, 0.9047, 0.5, 0.8826, 0.4453, 0.9453, 0.3826, 0.8324, 0.2976, 0.7976, 0.3324, 0.7976, 0.3324, 0.8324, 0.2976, 0.7547, 0.2527, 0.7527, 0.2547, 0.8333, 0.6801, 0.75, 0.6801, 0.7531, 0.6457, 0.8302, 0.6457, 0.8302, 0.6457, 0.7531, 0.6457, 0.7619, 0.5, 0.8214, 0.5, 0.9624, 0.3528, 0.9854, 0.2672, 0.8452, 0.25, 0.8324, 0.2976, 0.8324, 0.2976, 0.8452, 0.25, 0.7554, 0.25, 0.7547, 0.2527, 0.07582, 0.6534, 0.07749, 0.6724, 0.07749, 0.6724, 0.07582, 0.6534, 0.7469, 0.6457, 0.6698, 0.6457, 0.6786, 0.5, 0.7381, 0.5, 0.9854, 0.2328, 0.9624, 0.1472, 0.8324, 0.2024, 0.8452, 0.25, 0.8452, 0.25, 0.8324, 0.2024, 0.7547, 0.2473, 0.7554, 0.25, 0.7441, 0.6724, 0.666, 0.6724, 0.666, 0.6724, 0.7441, 0.6724, 0.6636, 0.6457, 0.5864, 0.6457, 0.5953, 0.5, 0.6547, 0.5, 0.9453, 0.1174, 0.8826, 0.05473, 0.7976, 0.1676, 0.8324, 0.2024, 0.8324, 0.2024, 0.7976, 0.1676, 0.7527, 0.2453, 0.7547, 0.2473, 0.5833, 0.6801, 0.5, 0.6801, 0.5031, 0.6457, 0.5802, 0.6457, 0.5802, 0.6457, 0.5031, 0.6457, 0.5119, 0.5, 0.5714, 0.5, 0.8528, 0.03755, 0.7672, 0.0146, 0.75, 0.1548, 0.7976, 0.1676, 0.7976, 0.1676, 0.75, 0.1548, 0.75, 0.2446, 0.7527, 0.2453, 0.5, 0.6801, 0.4167, 0.6801, 0.4198, 0.6457, 0.4969, 0.6457, 0.4969, 0.6457, 0.4198, 0.6457, 0.4286, 0.5, 0.4881, 0.5, 0.7328, 0.0146, 0.6472, 0.03755, 0.7024, 0.1676, 0.75, 0.1548, 0.75, 0.1548, 0.7024, 0.1676, 0.7473, 0.2453, 0.75, 0.2446, 0.7424, 0.6534, 0.7441, 0.6724, 0.7441, 0.6724, 0.7424, 0.6534, 0.4136, 0.6457, 0.3364, 0.6457, 0.3453, 0.5, 0.4047, 0.5, 0.6174, 0.05473, 0.5547, 0.1174, 0.6676, 0.2024, 0.7024, 0.1676, 0.7024, 0.1676, 0.6676, 0.2024, 0.7453, 0.2473, 0.7473, 0.2453, 0.2576, 0.6534, 0.3309, 0.6534, 0.3309, 0.6534, 0.2576, 0.6534, 0.3302, 0.6457, 0.2531, 0.6457, 0.2619, 0.5, 0.3214, 0.5, 0.5376, 0.1472, 0.5146, 0.2328, 0.6548, 0.25, 0.6676, 0.2024, 0.6676, 0.2024, 0.6548, 0.25, 0.7446, 0.25, 0.7453, 0.2473, 0.25, 0.6801, 0.1667, 0.6801, 0.1698, 0.6457, 0.2469, 0.6457, 0.2469, 0.6457, 0.1698, 0.6457, 0.1786, 0.5, 0.2381, 0.5, 0.5146, 0.2672, 0.5376, 0.3528, 0.6676, 0.2976, 0.6548, 0.25, 0.6548, 0.25, 0.6676, 0.2976, 0.7453, 0.2527, 0.7446, 0.25, 0.1667, 0.6801, 0.08333, 0.6801, 0.08643, 0.6457, 0.1636, 0.6457, 0.1636, 0.6457, 0.08643, 0.6457, 0.09526, 0.5, 0.1547, 0.5, 0.5547, 0.3826, 0.6174, 0.4453, 0.7024, 0.3324, 0.6676, 0.2976, 0.6676, 0.2976, 0.7024, 0.3324, 0.7473, 0.2547, 0.7453, 0.2527, 0.9978, 0.6724, 0.9225, 0.6724, 0.9225, 0.6724, 0.9978, 0.6724, 0.08023, 0.6457, 0.0031, 0.6457, 0.01193, 0.5, 0.0714, 0.5, 0.6472, 0.4624, 0.7328, 0.4854, 0.75, 0.3452, 0.7024, 0.3324, 0.7024, 0.3324, 0.75, 0.3452, 0.75, 0.2554, 0.7473, 0.2547, 0.75, 0.2554, 0.7527, 0.2547, 0.7547, 0.2527, 0.7554, 0.25, 0.7547, 0.2473, 0.7527, 0.2453, 0.75, 0.2446, 0.7473, 0.2453, 0.7453, 0.2473, 0.7446, 0.25, 0.7453, 0.2527, 0.7473, 0.2547, 0.1667, 0.736, 0.08333, 0.736, 0.08333, 0.6801, 0.1667, 0.6801, 0.25, 0.736, 0.1667, 0.736, 0.1667, 0.6801, 0.25, 0.6801, 0.3333, 0.736, 0.25, 0.736, 0.25, 0.6801, 0.3333, 0.6801, 0.4167, 0.736, 0.3333, 0.736, 0.3333, 0.6801, 0.4167, 0.6801, 0.5, 0.736, 0.4167, 0.736, 0.4167, 0.6801, 0.5, 0.6801, 0.5833, 0.736, 0.5, 0.736, 0.5, 0.6801, 0.5833, 0.6801, 0.6667, 0.736, 0.5833, 0.736, 0.5833, 0.6801, 0.6667, 0.6801, 0.75, 0.736, 0.6667, 0.736, 0.6667, 0.6801, 0.75, 0.6801, 0.8333, 0.736, 0.75, 0.736, 0.75, 0.6801, 0.8333, 0.6801, 0.9167, 0.736, 0.8333, 0.736, 0.8333, 0.6801, 0.9167, 0.6801, 1.0, 0.736, 0.9167, 0.736, 0.9167, 0.6801, 0.9981, 0.6801, 0.9225, 0.6724, 0.9978, 0.6724, 0.9981, 0.6801, 0.9167, 0.6801, 0.666, 0.6724, 0.7441, 0.6724, 0.75, 0.6801, 0.6667, 0.6801, 0.5893, 0.6724, 0.666, 0.6724, 0.6667, 0.6801, 0.5833, 0.6801, 0.3327, 0.6724, 0.4107, 0.6724, 0.4167, 0.6801, 0.3333, 0.6801, 0.2559, 0.6724, 0.3327, 0.6724, 0.3333, 0.6801, 0.25, 0.6801, 0.002166, 0.6724, 0.07749, 0.6724, 0.08333, 0.6801, 0.001919, 0.6801, 0.9242, 0.6534, 0.9225, 0.6724, 0.9167, 0.6801, 0.9198, 0.6457, 0.9971, 0.6534, 0.9242, 0.6534, 0.9198, 0.6457, 0.9969, 0.6457, 0.7441, 0.6724, 0.7424, 0.6534, 0.7469, 0.6457, 0.75, 0.6801, 0.7424, 0.6534, 0.6691, 0.6534, 0.6698, 0.6457, 0.7469, 0.6457, 0.5909, 0.6534, 0.5893, 0.6724, 0.5833, 0.6801, 0.5864, 0.6457, 0.6642, 0.6534, 0.5909, 0.6534, 0.5864, 0.6457, 0.6636, 0.6457, 0.4107, 0.6724, 0.4091, 0.6534, 0.4136, 0.6457, 0.4167, 0.6801, 0.4091, 0.6534, 0.3358, 0.6534, 0.3364, 0.6457, 0.4136, 0.6457, 0.2576, 0.6534, 0.2559, 0.6724, 0.25, 0.6801, 0.2531, 0.6457, 0.3309, 0.6534, 0.2576, 0.6534, 0.2531, 0.6457, 0.3302, 0.6457, 0.07749, 0.6724, 0.07582, 0.6534, 0.08023, 0.6457, 0.08333, 0.6801, 0.07582, 0.6534, 0.002853, 0.6534, 0.0031, 0.6457, 0.08023, 0.6457, 0.3358, 0.6534, 0.4091, 0.6534, 0.4091, 0.6534, 0.3358, 0.6534, 0.07749, 0.6724, 0.002166, 0.6724, 0.002166, 0.6724, 0.07749, 0.6724, 0.4091, 0.6534, 0.4107, 0.6724, 0.4107, 0.6724, 0.4091, 0.6534, 0.3327, 0.6724, 0.2559, 0.6724, 0.2559, 0.6724, 0.3327, 0.6724, 0.5909, 0.6534, 0.6642, 0.6534, 0.6642, 0.6534, 0.5909, 0.6534, 0.4107, 0.6724, 0.3327, 0.6724, 0.3327, 0.6724, 0.4107, 0.6724, 0.666, 0.6724, 0.5893, 0.6724, 0.5893, 0.6724, 0.666, 0.6724, 0.002853, 0.6534, 0.07582, 0.6534, 0.07582, 0.6534, 0.002853, 0.6534, 0.5893, 0.6724, 0.5909, 0.6534, 0.5909, 0.6534, 0.5893, 0.6724, 0.4107, 0.6724, 0.3327, 0.6724, 0.3327, 0.6724, 0.4107, 0.6724, 0.5909, 0.6534, 0.6642, 0.6534, 0.6642, 0.6534, 0.5909, 0.6534, 0.3327, 0.6724, 0.2559, 0.6724, 0.2559, 0.6724, 0.3327, 0.6724, 0.4091, 0.6534, 0.4107, 0.6724, 0.4107, 0.6724, 0.4091, 0.6534, 0.07749, 0.6724, 0.002166, 0.6724, 0.002166, 0.6724, 0.07749, 0.6724, 0.3358, 0.6534, 0.4091, 0.6534, 0.4091, 0.6534, 0.3358, 0.6534, 0.9225, 0.6724, 0.9242, 0.6534, 0.9242, 0.6534, 0.9225, 0.6724, 0.2559, 0.6724, 0.2576, 0.6534, 0.2576, 0.6534, 0.2559, 0.6724, 0.9242, 0.6534, 0.9971, 0.6534, 0.9971, 0.6534, 0.9242, 0.6534, 0.5909, 0.6534, 0.6642, 0.6534, 0.6642, 0.6534, 0.5909, 0.6534, 0.4107, 0.6724, 0.3327, 0.6724, 0.3327, 0.6724, 0.4107, 0.6724, 0.5893, 0.6724, 0.5909, 0.6534, 0.5909, 0.6534, 0.5893, 0.6724, 0.002853, 0.6534, 0.07582, 0.6534, 0.07582, 0.6534, 0.002853, 0.6534, 0.666, 0.6724, 0.5893, 0.6724, 0.5893, 0.6724, 0.666, 0.6724, 0.6691, 0.6534, 0.7424, 0.6534, 0.7424, 0.6534, 0.6691, 0.6534, 0.9225, 0.6724, 0.9242, 0.6534, 0.9242, 0.6534, 0.9225, 0.6724, 0.2559, 0.6724, 0.2576, 0.6534, 0.2576, 0.6534, 0.2559, 0.6724, 0.9242, 0.6534, 0.9971, 0.6534, 0.9971, 0.6534, 0.9242, 0.6534, 0.9978, 0.6724, 0.9225, 0.6724, 0.9225, 0.6724, 0.9978, 0.6724, 0.2576, 0.6534, 0.3309, 0.6534, 0.3309, 0.6534, 0.2576, 0.6534, 0.7424, 0.6534, 0.7441, 0.6724, 0.7441, 0.6724, 0.7424, 0.6534, 0.7441, 0.6724, 0.666, 0.6724, 0.666, 0.6724, 0.7441, 0.6724, 0.07582, 0.6534, 0.07749, 0.6724, 0.07749, 0.6724, 0.07582, 0.6534, 0.6691, 0.6534, 0.7424, 0.6534, 0.7424, 0.6534, 0.6691, 0.6534, 0.666, 0.6724, 0.5893, 0.6724, 0.5893, 0.6724, 0.666, 0.6724, 0.002853, 0.6534, 0.07582, 0.6534, 0.07582, 0.6534, 0.002853, 0.6534, 0.5893, 0.6724, 0.5909, 0.6534, 0.5909, 0.6534, 0.5893, 0.6724, 0.07749, 0.6724, 0.002166, 0.6724, 0.002166, 0.6724, 0.07749, 0.6724, 0.4091, 0.6534, 0.4107, 0.6724, 0.4107, 0.6724, 0.4091, 0.6534, 0.3327, 0.6724, 0.2559, 0.6724, 0.2559, 0.6724, 0.3327, 0.6724, 0.5909, 0.6534, 0.6642, 0.6534, 0.6642, 0.6534, 0.5909, 0.6534, 0.4107, 0.6724, 0.3327, 0.6724, 0.3327, 0.6724, 0.4107, 0.6724, 0.5893, 0.6724, 0.5909, 0.6534, 0.5909, 0.6534, 0.5893, 0.6724, 0.3327, 0.6724, 0.2559, 0.6724, 0.2559, 0.6724, 0.3327, 0.6724, 0.4091, 0.6534, 0.4107, 0.6724, 0.4107, 0.6724, 0.4091, 0.6534, 0.07749, 0.6724, 0.002166, 0.6724, 0.002166, 0.6724, 0.07749, 0.6724, 0.3358, 0.6534, 0.4091, 0.6534, 0.4091, 0.6534, 0.3358, 0.6534, 0.9225, 0.6724, 0.9242, 0.6534, 0.9242, 0.6534, 0.9225, 0.6724, 0.2559, 0.6724, 0.2576, 0.6534, 0.2576, 0.6534, 0.2559, 0.6724, 0.9242, 0.6534, 0.9971, 0.6534, 0.9971, 0.6534, 0.9242, 0.6534, 0.9978, 0.6724, 0.9225, 0.6724, 0.9225, 0.6724, 0.9978, 0.6724, 0.2576, 0.6534, 0.3309, 0.6534, 0.3309, 0.6534, 0.2576, 0.6534, 0.7424, 0.6534, 0.7441, 0.6724, 0.7441, 0.6724, 0.7424, 0.6534, 0.7441, 0.6724, 0.666, 0.6724, 0.666, 0.6724, 0.7441, 0.6724, 0.07582, 0.6534, 0.07749, 0.6724, 0.07749, 0.6724, 0.07582, 0.6534, 0.9225, 0.6724, 0.9242, 0.6534, 0.9242, 0.6534, 0.9225, 0.6724, 0.3358, 0.6534, 0.4091, 0.6534, 0.4091, 0.6534, 0.3358, 0.6534, 0.07749, 0.6724, 0.002166, 0.6724, 0.002166, 0.6724, 0.07749, 0.6724, 0.4091, 0.6534, 0.4107, 0.6724, 0.4107, 0.6724, 0.4091, 0.6534, 0.3327, 0.6724, 0.2559, 0.6724, 0.2559, 0.6724, 0.3327, 0.6724, 0.5909, 0.6534, 0.6642, 0.6534, 0.6642, 0.6534, 0.5909, 0.6534, 0.3358, 0.6534, 0.4091, 0.6534, 0.4091, 0.6534, 0.3358, 0.6534, 0.9225, 0.6724, 0.9242, 0.6534, 0.9242, 0.6534, 0.9225, 0.6724, 0.2559, 0.6724, 0.2576, 0.6534, 0.2576, 0.6534, 0.2559, 0.6724, 0.9242, 0.6534, 0.9971, 0.6534, 0.9971, 0.6534, 0.9242, 0.6534, 0.9978, 0.6724, 0.9225, 0.6724, 0.9225, 0.6724, 0.9978, 0.6724, 0.2576, 0.6534, 0.3309, 0.6534, 0.3309, 0.6534, 0.2576, 0.6534, 0.7424, 0.6534, 0.7441, 0.6724, 0.7441, 0.6724, 0.7424, 0.6534, 0.7441, 0.6724, 0.666, 0.6724, 0.666, 0.6724, 0.7441, 0.6724, 0.07582, 0.6534, 0.07749, 0.6724, 0.07749, 0.6724, 0.07582, 0.6534, 0.6691, 0.6534, 0.7424, 0.6534, 0.7424, 0.6534, 0.6691, 0.6534, 0.666, 0.6724, 0.5893, 0.6724, 0.5893, 0.6724, 0.666, 0.6724, 0.002853, 0.6534, 0.07582, 0.6534, 0.07582, 0.6534, 0.002853, 0.6534, 0.9242, 0.6534, 0.9971, 0.6534, 0.9971, 0.6534, 0.9242, 0.6534, 0.2559, 0.6724, 0.2576, 0.6534, 0.2576, 0.6534, 0.2559, 0.6724, 0.9225, 0.6724, 0.9242, 0.6534, 0.9242, 0.6534, 0.9225, 0.6724, 0.3358, 0.6534, 0.4091, 0.6534, 0.4091, 0.6534, 0.3358, 0.6534, 0.07749, 0.6724, 0.002166, 0.6724, 0.002166, 0.6724, 0.07749, 0.6724, 0.4091, 0.6534, 0.4107, 0.6724, 0.4107, 0.6724, 0.4091, 0.6534, 0.2559, 0.6724, 0.2576, 0.6534, 0.2576, 0.6534, 0.2559, 0.6724, 0.9242, 0.6534, 0.9971, 0.6534, 0.9971, 0.6534, 0.9242, 0.6534, 0.9978, 0.6724, 0.9225, 0.6724, 0.9225, 0.6724, 0.9978, 0.6724, 0.2576, 0.6534, 0.3309, 0.6534, 0.3309, 0.6534, 0.2576, 0.6534, 0.7424, 0.6534, 0.7441, 0.6724, 0.7441, 0.6724, 0.7424, 0.6534, 0.7441, 0.6724, 0.666, 0.6724, 0.666, 0.6724, 0.7441, 0.6724, 0.07582, 0.6534, 0.07749, 0.6724, 0.07749, 0.6724, 0.07582, 0.6534, 0.6691, 0.6534, 0.7424, 0.6534, 0.7424, 0.6534, 0.6691, 0.6534, 0.666, 0.6724, 0.5893, 0.6724, 0.5893, 0.6724, 0.666, 0.6724, 0.002853, 0.6534, 0.07582, 0.6534, 0.07582, 0.6534, 0.002853, 0.6534, 0.5893, 0.6724, 0.5909, 0.6534, 0.5909, 0.6534, 0.5893, 0.6724, 0.4107, 0.6724, 0.3327, 0.6724, 0.3327, 0.6724, 0.4107, 0.6724, 0.002853, 0.6534, 0.07582, 0.6534, 0.07582, 0.6534, 0.002853, 0.6534, 0.666, 0.6724, 0.5893, 0.6724, 0.5893, 0.6724, 0.666, 0.6724, 0.6691, 0.6534, 0.7424, 0.6534, 0.7424, 0.6534, 0.6691, 0.6534, 0.07582, 0.6534, 0.07749, 0.6724, 0.07749, 0.6724, 0.07582, 0.6534, 0.7441, 0.6724, 0.666, 0.6724, 0.666, 0.6724, 0.7441, 0.6724, 0.7424, 0.6534, 0.7441, 0.6724, 0.7441, 0.6724, 0.7424, 0.6534, 0.9978, 0.6724, 0.9225, 0.6724, 0.9225, 0.6724, 0.9978, 0.6724, 0.2576, 0.6534, 0.3309, 0.6534, 0.3309, 0.6534, 0.2576, 0.6534, 0.7424, 0.6534, 0.7441, 0.6724, 0.7441, 0.6724, 0.7424, 0.6534, 0.7441, 0.6724, 0.666, 0.6724, 0.666, 0.6724, 0.7441, 0.6724, 0.07582, 0.6534, 0.07749, 0.6724, 0.07749, 0.6724, 0.07582, 0.6534, 0.6691, 0.6534, 0.7424, 0.6534, 0.7424, 0.6534, 0.6691, 0.6534, 0.666, 0.6724, 0.5893, 0.6724, 0.5893, 0.6724, 0.666, 0.6724, 0.002853, 0.6534, 0.07582, 0.6534, 0.07582, 0.6534, 0.002853, 0.6534, 0.5893, 0.6724, 0.5909, 0.6534, 0.5909, 0.6534, 0.5893, 0.6724, 0.4107, 0.6724, 0.3327, 0.6724, 0.3327, 0.6724, 0.4107, 0.6724, 0.5909, 0.6534, 0.6642, 0.6534, 0.6642, 0.6534, 0.5909, 0.6534, 0.3327, 0.6724, 0.2559, 0.6724, 0.2559, 0.6724, 0.3327, 0.6724, 0.9978, 0.6724, 0.9225, 0.6724, 0.9242, 0.6534, 0.9971, 0.6534, 0.7441, 0.6724, 0.666, 0.6724, 0.6691, 0.6534, 0.7424, 0.6534, 0.666, 0.6724, 0.5893, 0.6724, 0.5909, 0.6534, 0.6642, 0.6534, 0.4107, 0.6724, 0.3327, 0.6724, 0.3358, 0.6534, 0.4091, 0.6534, 0.3327, 0.6724, 0.2559, 0.6724, 0.2576, 0.6534, 0.3309, 0.6534, 0.07749, 0.6724, 0.002166, 0.6724, 0.002853, 0.6534, 0.07582, 0.6534, 0.5893, 0.6724, 0.5909, 0.6534, 0.5909, 0.6534, 0.5893, 0.6724, 0.4107, 0.6724, 0.3327, 0.6724, 0.3327, 0.6724, 0.4107, 0.6724, 0.5909, 0.6534, 0.6642, 0.6534, 0.6642, 0.6534, 0.5909, 0.6534, 0.3327, 0.6724, 0.2559, 0.6724, 0.2559, 0.6724, 0.3327, 0.6724, 0.4091, 0.6534, 0.4107, 0.6724, 0.4107, 0.6724, 0.4091, 0.6534, 0.07749, 0.6724, 0.002166, 0.6724, 0.002166, 0.6724, 0.07749, 0.6724, 0.3358, 0.6534, 0.4091, 0.6534, 0.4091, 0.6534, 0.3358, 0.6534, 0.9225, 0.6724, 0.9242, 0.6534, 0.9242, 0.6534, 0.9225, 0.6724, 0.2559, 0.6724, 0.2576, 0.6534, 0.2576, 0.6534, 0.2559, 0.6724, 0.9242, 0.6534, 0.9971, 0.6534, 0.9971, 0.6534, 0.9242, 0.6534, 0.9978, 0.6724, 0.9225, 0.6724, 0.9225, 0.6724, 0.9978, 0.6724, 0.2576, 0.6534, 0.3309, 0.6534, 0.3309, 0.6534, 0.2576, 0.6534])
me_cylinder_001.materials.append(mat_black)
me_cylinder_001.update()

# ---- objects
ob_light = bpy.data.objects.new('Light', light_light)
ob_camera = bpy.data.objects.new('Camera', cam_camera)
ob_empty = bpy.data.objects.new('Empty', None)
ob_empty_001 = bpy.data.objects.new('Empty.001', None)
ob_cylinder = bpy.data.objects.new('Cylinder', me_cylinder)
ob_cylinder_001 = bpy.data.objects.new('Cylinder.001', me_cylinder_001)

# ---- transforms, parenting, visibility, modifiers, constraints
ob_light.location = (4.076, 1.005, 5.904)
ob_light.rotation_euler = (0.6503, 0.05522, 1.866)
ob_light.lock_rotations_4d = False
ob_light.empty_display_type = 'ARROWS'
ob_light.color = (0.0, 0.0, 0.0, 0.0)
ob_light.lineart.crease_threshold = 0.0
ob_camera.location = (7.359, -6.926, 4.958)
ob_camera.rotation_euler = (1.109, 0.0, 0.8149)
ob_camera.lock_rotations_4d = False
ob_camera.empty_display_type = 'ARROWS'
ob_camera.color = (0.0, 0.0, 0.0, 0.0)
ob_camera.display_type = 'WIRE'
ob_camera.lineart.crease_threshold = 0.0
ob_empty.location = (-3.157, 2.139, 0.5063)
ob_empty.rotation_euler = (1.571, -0.0, 1.571)
ob_empty.empty_display_type = 'IMAGE'
ob_empty.empty_display_size = 5.0
ob_empty.empty_image_offset = (-1.024, -0.2583)
ob_empty_001.location = (0.009147, 0.8742, -3.993)
ob_empty_001.rotation_euler = (0.0, -0.0, 3.142)
ob_empty_001.scale = (1.12, 1.12, 1.12)
ob_empty_001.empty_display_type = 'IMAGE'
ob_empty_001.empty_display_size = 5.0
ob_cylinder.location = (0.0, -1.268, 0.0)
ob_cylinder.rotation_euler = (1.571, -0.0, 0.0)
ob_cylinder.scale = (0.2298, 0.2298, 0.2298)
ob_cylinder.use_mesh_mirror_x = True
_m = ob_cylinder.modifiers.new('Auto Smooth', 'NODES')
_m.node_group = ng_auto_smooth
_gi = [s.identifier for s in ng_auto_smooth.interface.items_tree if s.item_type == 'SOCKET' and s.in_out == 'INPUT']
_m[_gi[1]] = 0.5236  # Angle
ob_cylinder_001.location = (0.0, -1.646, 0.0)
ob_cylinder_001.rotation_euler = (-1.571, -2.22e-16, 2.22e-16)
ob_cylinder_001.scale = (0.07677, 0.07677, 0.2094)
_m = ob_cylinder_001.modifiers.new('Auto Smooth', 'NODES')
_m.node_group = ng_auto_smooth
_gi = [s.identifier for s in ng_auto_smooth.interface.items_tree if s.item_type == 'SOCKET' and s.in_out == 'INPUT']
_m[_gi[1]] = 0.5236  # Angle

# ---- collection membership
col_collection.objects.link(ob_light)
col_collection.objects.link(ob_camera)
col_collection.objects.link(ob_empty)
col_collection.objects.link(ob_empty_001)
col_plane.objects.link(ob_cylinder)
col_plane.objects.link(ob_cylinder_001)

# ---- scene / render settings (as saved in the file)
scene.camera = ob_camera
scene.frame_start = 1; scene.frame_end = 250; scene.frame_set(185)
scene.render.engine = 'BLENDER_EEVEE_NEXT'
scene.cycles.sampling_pattern = 'TABULATED_SOBOL'
scene.view_settings.view_transform = 'Filmic'
bpy.context.view_layer.update()
